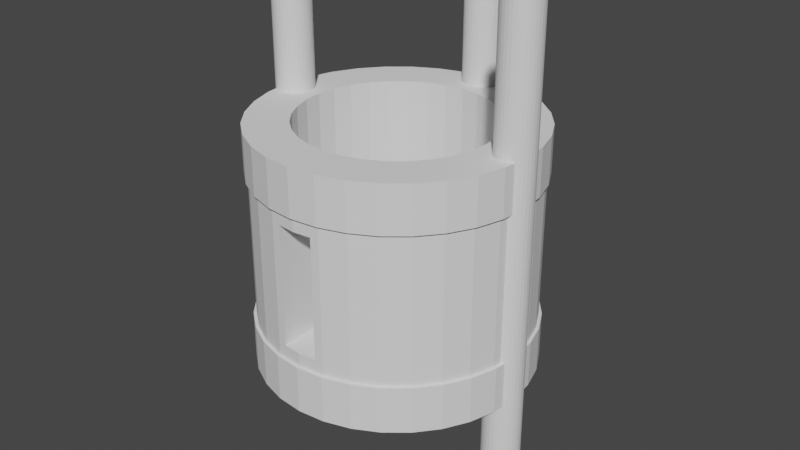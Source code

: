 # Source: AR9buttstockV2b.blend  (saved by Blender 4.0.36; exported with 4.5.12 LTS)
import bpy
from mathutils import Matrix  # noqa: F401  (used for matrix-valued properties, if any)

bpy.ops.wm.read_factory_settings(use_empty=True)
scene = bpy.context.scene
scene.name = 'Scene'

# ---- collections
col_collection = bpy.data.collections.new('Collection'); scene.collection.children.link(col_collection)

# ---- world
world_world = bpy.data.worlds.new('World'); scene.world = world_world
world_world.use_nodes = True; world_world.node_tree.nodes.clear()
_N = world_world.node_tree.nodes; _L = world_world.node_tree.links
n0 = _N.new('ShaderNodeOutputWorld'); n0.name = 'World Output'; n0.location = (300, 300)
n1 = _N.new('ShaderNodeBackground'); n1.name = 'Background'; n1.location = (10, 300)
n1.inputs[0].default_value = (0.05088, 0.05088, 0.05088, 1.0)
_L.new(n1.outputs[0], n0.inputs[0])
n0.is_active_output = True
world_world.color = (0.05088, 0.05088, 0.05088)
world_world.use_sun_shadow = False
world_world.sun_shadow_jitter_overblur = 0.0

# ---- meshes
me_cylinder_012 = bpy.data.meshes.new('Cylinder.012')
me_cylinder_012.from_pydata([(0.0, 1.0, -1.0), (0.0, 1.0, 1.0), (0.1951, 0.9808, -1.0), (0.1951, 0.9808, 1.0), (0.3827, 0.9239, -1.0), (0.3827, 0.9239, 1.0), (0.5556, 0.8315, -1.0), (0.5556, 0.8315, 1.0), (0.7071, 0.7071, -1.0), (0.7071, 0.7071, 1.0), (0.8315, 0.5556, -1.0), (0.8315, 0.5556, 1.0), (0.9239, 0.3827, -1.0), (0.9239, 0.3827, 1.0), (0.9808, 0.1951, -1.0), (0.9808, 0.1951, 1.0), (1.0, 0.0, -1.0), (1.0, 0.0, 1.0), (0.9808, -0.1951, -1.0), (0.9808, -0.1951, 1.0), (0.9239, -0.3827, -1.0), (0.9239, -0.3827, 1.0), (0.8315, -0.5556, -1.0), (0.8315, -0.5556, 1.0), (0.7071, -0.7071, -1.0), (0.7071, -0.7071, 1.0), (0.5556, -0.8315, -1.0), (0.5556, -0.8315, 1.0), (0.3827, -0.9239, -1.0), (0.3827, -0.9239, 1.0), (0.1951, -0.9808, -1.0), (0.1951, -0.9808, 1.0), (0.0, -1.0, -1.0), (0.0, -1.0, 1.0), (-0.1951, -0.9808, -1.0), (-0.1951, -0.9808, 1.0), (-0.3827, -0.9239, -1.0), (-0.3827, -0.9239, 1.0), (-0.5556, -0.8315, -1.0), (-0.5556, -0.8315, 1.0), (-0.7071, -0.7071, -1.0), (-0.7071, -0.7071, 1.0), (-0.8315, -0.5556, -1.0), (-0.8315, -0.5556, 1.0), (-0.9239, -0.3827, -1.0), (-0.9239, -0.3827, 1.0), (-0.9808, -0.1951, -1.0), (-0.9808, -0.1951, 1.0), (-1.0, 0.0, -1.0), (-1.0, 0.0, 1.0), (-0.9808, 0.1951, -1.0), (-0.9808, 0.1951, 1.0), (-0.9239, 0.3827, -1.0), (-0.9239, 0.3827, 1.0), (-0.8315, 0.5556, -1.0), (-0.8315, 0.5556, 1.0), (-0.7071, 0.7071, -1.0), (-0.7071, 0.7071, 1.0), (-0.5556, 0.8315, -1.0), (-0.5556, 0.8315, 1.0), (-0.3827, 0.9239, -1.0), (-0.3827, 0.9239, 1.0), (-0.1951, 0.9808, -1.0), (-0.1951, 0.9808, 1.0)], [], [(0, 1, 3, 2), (2, 3, 5, 4), (4, 5, 7, 6), (6, 7, 9, 8), (8, 9, 11, 10), (10, 11, 13, 12), (12, 13, 15, 14), (14, 15, 17, 16), (16, 17, 19, 18), (18, 19, 21, 20), (20, 21, 23, 22), (22, 23, 25, 24), (24, 25, 27, 26), (26, 27, 29, 28), (28, 29, 31, 30), (30, 31, 33, 32), (32, 33, 35, 34), (34, 35, 37, 36), (36, 37, 39, 38), (38, 39, 41, 40), (40, 41, 43, 42), (42, 43, 45, 44), (44, 45, 47, 46), (46, 47, 49, 48), (48, 49, 51, 50), (50, 51, 53, 52), (52, 53, 55, 54), (54, 55, 57, 56), (56, 57, 59, 58), (58, 59, 61, 60), (3, 1, 63, 61, 59, 57, 55, 53, 51, 49, 47, 45, 43, 41, 39, 37, 35, 33, 31, 29, 27, 25, 23, 21, 19, 17, 15, 13, 11, 9, 7, 5), (60, 61, 63, 62), (62, 63, 1, 0), (0, 2, 4, 6, 8, 10, 12, 14, 16, 18, 20, 22, 24, 26, 28, 30, 32, 34, 36, 38, 40, 42, 44, 46, 48, 50, 52, 54, 56, 58, 60, 62)])
_uv = me_cylinder_012.uv_layers.new(name='UVMap')
_uv.uv.foreach_set('vector', [1.0, 0.5, 1.0, 1.0, 0.9688, 1.0, 0.9688, 0.5, 0.9688, 0.5, 0.9688, 1.0, 0.9375, 1.0, 0.9375, 0.5, 0.9375, 0.5, 0.9375, 1.0, 0.9062, 1.0, 0.9062, 0.5, 0.9062, 0.5, 0.9062, 1.0, 0.875, 1.0, 0.875, 0.5, 0.875, 0.5, 0.875, 1.0, 0.8438, 1.0, 0.8438, 0.5, 0.8438, 0.5, 0.8438, 1.0, 0.8125, 1.0, 0.8125, 0.5, 0.8125, 0.5, 0.8125, 1.0, 0.7812, 1.0, 0.7812, 0.5, 0.7812, 0.5, 0.7812, 1.0, 0.75, 1.0, 0.75, 0.5, 0.75, 0.5, 0.75, 1.0, 0.7188, 1.0, 0.7188, 0.5, 0.7188, 0.5, 0.7188, 1.0, 0.6875, 1.0, 0.6875, 0.5, 0.6875, 0.5, 0.6875, 1.0, 0.6562, 1.0, 0.6562, 0.5, 0.6562, 0.5, 0.6562, 1.0, 0.625, 1.0, 0.625, 0.5, 0.625, 0.5, 0.625, 1.0, 0.5938, 1.0, 0.5938, 0.5, 0.5938, 0.5, 0.5938, 1.0, 0.5625, 1.0, 0.5625, 0.5, 0.5625, 0.5, 0.5625, 1.0, 0.5312, 1.0, 0.5312, 0.5, 0.5312, 0.5, 0.5312, 1.0, 0.5, 1.0, 0.5, 0.5, 0.5, 0.5, 0.5, 1.0, 0.4688, 1.0, 0.4688, 0.5, 0.4688, 0.5, 0.4688, 1.0, 0.4375, 1.0, 0.4375, 0.5, 0.4375, 0.5, 0.4375, 1.0, 0.4062, 1.0, 0.4062, 0.5, 0.4062, 0.5, 0.4062, 1.0, 0.375, 1.0, 0.375, 0.5, 0.375, 0.5, 0.375, 1.0, 0.3438, 1.0, 0.3438, 0.5, 0.3438, 0.5, 0.3438, 1.0, 0.3125, 1.0, 0.3125, 0.5, 0.3125, 0.5, 0.3125, 1.0, 0.2812, 1.0, 0.2812, 0.5, 0.2812, 0.5, 0.2812, 1.0, 0.25, 1.0, 0.25, 0.5, 0.25, 0.5, 0.25, 1.0, 0.2188, 1.0, 0.2188, 0.5, 0.2188, 0.5, 0.2188, 1.0, 0.1875, 1.0, 0.1875, 0.5, 0.1875, 0.5, 0.1875, 1.0, 0.1562, 1.0, 0.1562, 0.5, 0.1562, 0.5, 0.1562, 1.0, 0.125, 1.0, 0.125, 0.5, 0.125, 0.5, 0.125, 1.0, 0.09375, 1.0, 0.09375, 0.5, 0.09375, 0.5, 0.09375, 1.0, 0.0625, 1.0, 0.0625, 0.5, 0.2968, 0.4854, 0.25, 0.49, 0.2032, 0.4854, 0.1582, 0.4717, 0.1167, 0.4496, 0.08029, 0.4197, 0.05045, 0.3833, 0.02827, 0.3418, 0.01461, 0.2968, 0.01, 0.25, 0.01461, 0.2032, 0.02827, 0.1582, 0.05045, 0.1167, 0.08029, 0.08029, 0.1167, 0.05045, 0.1582, 0.02827, 0.2032, 0.01461, 0.25, 0.01, 0.2968, 0.01461, 0.3418, 0.02827, 0.3833, 0.05045, 0.4197, 0.08029, 0.4496, 0.1167, 0.4717, 0.1582, 0.4854, 0.2032, 0.49, 0.25, 0.4854, 0.2968, 0.4717, 0.3418, 0.4496, 0.3833, 0.4197, 0.4197, 0.3833, 0.4496, 0.3418, 0.4717, 0.0625, 0.5, 0.0625, 1.0, 0.03125, 1.0, 0.03125, 0.5, 0.03125, 0.5, 0.03125, 1.0, 0.0, 1.0, 0.0, 0.5, 0.75, 0.49, 0.7968, 0.4854, 0.8418, 0.4717, 0.8833, 0.4496, 0.9197, 0.4197, 0.9496, 0.3833, 0.9717, 0.3418, 0.9854, 0.2968, 0.99, 0.25, 0.9854, 0.2032, 0.9717, 0.1582, 0.9496, 0.1167, 0.9197, 0.08029, 0.8833, 0.05045, 0.8418, 0.02827, 0.7968, 0.01461, 0.75, 0.01, 0.7032, 0.01461, 0.6582, 0.02827, 0.6167, 0.05045, 0.5803, 0.08029, 0.5504, 0.1167, 0.5283, 0.1582, 0.5146, 0.2032, 0.51, 0.25, 0.5146, 0.2968, 0.5283, 0.3418, 0.5504, 0.3833, 0.5803, 0.4197, 0.6167, 0.4496, 0.6582, 0.4717, 0.7032, 0.4854])
me_cylinder_012.update()
me_cylinder_013 = bpy.data.meshes.new('Cylinder.013')
me_cylinder_013.from_pydata([(0.0, 1.0, -1.0), (0.0, 1.0, 1.0), (0.1951, 0.9808, -1.0), (0.1951, 0.9808, 1.0), (0.3827, 0.9239, -1.0), (0.3827, 0.9239, 1.0), (0.5556, 0.8315, -1.0), (0.5556, 0.8315, 1.0), (0.7071, 0.7071, -1.0), (0.7071, 0.7071, 1.0), (0.8315, 0.5556, -1.0), (0.8315, 0.5556, 1.0), (0.9239, 0.3827, -1.0), (0.9239, 0.3827, 1.0), (0.9808, 0.1951, -1.0), (0.9808, 0.1951, 1.0), (1.0, 0.0, -1.0), (1.0, 0.0, 1.0), (0.9808, -0.1951, -1.0), (0.9808, -0.1951, 1.0), (0.9239, -0.3827, -1.0), (0.9239, -0.3827, 1.0), (0.8315, -0.5556, -1.0), (0.8315, -0.5556, 1.0), (0.7071, -0.7071, -1.0), (0.7071, -0.7071, 1.0), (0.5556, -0.8315, -1.0), (0.5556, -0.8315, 1.0), (0.3827, -0.9239, -1.0), (0.3827, -0.9239, 1.0), (0.1951, -0.9808, -1.0), (0.1951, -0.9808, 1.0), (0.0, -1.0, -1.0), (0.0, -1.0, 1.0), (-0.1951, -0.9808, -1.0), (-0.1951, -0.9808, 1.0), (-0.3827, -0.9239, -1.0), (-0.3827, -0.9239, 1.0), (-0.5556, -0.8315, -1.0), (-0.5556, -0.8315, 1.0), (-0.7071, -0.7071, -1.0), (-0.7071, -0.7071, 1.0), (-0.8315, -0.5556, -1.0), (-0.8315, -0.5556, 1.0), (-0.9239, -0.3827, -1.0), (-0.9239, -0.3827, 1.0), (-0.9808, -0.1951, -1.0), (-0.9808, -0.1951, 1.0), (-1.0, 0.0, -1.0), (-1.0, 0.0, 1.0), (-0.9808, 0.1951, -1.0), (-0.9808, 0.1951, 1.0), (-0.9239, 0.3827, -1.0), (-0.9239, 0.3827, 1.0), (-0.8315, 0.5556, -1.0), (-0.8315, 0.5556, 1.0), (-0.7071, 0.7071, -1.0), (-0.7071, 0.7071, 1.0), (-0.5556, 0.8315, -1.0), (-0.5556, 0.8315, 1.0), (-0.3827, 0.9239, -1.0), (-0.3827, 0.9239, 1.0), (-0.1951, 0.9808, -1.0), (-0.1951, 0.9808, 1.0)], [], [(0, 1, 3, 2), (2, 3, 5, 4), (4, 5, 7, 6), (6, 7, 9, 8), (8, 9, 11, 10), (10, 11, 13, 12), (12, 13, 15, 14), (14, 15, 17, 16), (16, 17, 19, 18), (18, 19, 21, 20), (20, 21, 23, 22), (22, 23, 25, 24), (24, 25, 27, 26), (26, 27, 29, 28), (28, 29, 31, 30), (30, 31, 33, 32), (32, 33, 35, 34), (34, 35, 37, 36), (36, 37, 39, 38), (38, 39, 41, 40), (40, 41, 43, 42), (42, 43, 45, 44), (44, 45, 47, 46), (46, 47, 49, 48), (48, 49, 51, 50), (50, 51, 53, 52), (52, 53, 55, 54), (54, 55, 57, 56), (56, 57, 59, 58), (58, 59, 61, 60), (3, 1, 63, 61, 59, 57, 55, 53, 51, 49, 47, 45, 43, 41, 39, 37, 35, 33, 31, 29, 27, 25, 23, 21, 19, 17, 15, 13, 11, 9, 7, 5), (60, 61, 63, 62), (62, 63, 1, 0), (0, 2, 4, 6, 8, 10, 12, 14, 16, 18, 20, 22, 24, 26, 28, 30, 32, 34, 36, 38, 40, 42, 44, 46, 48, 50, 52, 54, 56, 58, 60, 62)])
_uv = me_cylinder_013.uv_layers.new(name='UVMap')
_uv.uv.foreach_set('vector', [1.0, 0.5, 1.0, 1.0, 0.9688, 1.0, 0.9688, 0.5, 0.9688, 0.5, 0.9688, 1.0, 0.9375, 1.0, 0.9375, 0.5, 0.9375, 0.5, 0.9375, 1.0, 0.9062, 1.0, 0.9062, 0.5, 0.9062, 0.5, 0.9062, 1.0, 0.875, 1.0, 0.875, 0.5, 0.875, 0.5, 0.875, 1.0, 0.8438, 1.0, 0.8438, 0.5, 0.8438, 0.5, 0.8438, 1.0, 0.8125, 1.0, 0.8125, 0.5, 0.8125, 0.5, 0.8125, 1.0, 0.7812, 1.0, 0.7812, 0.5, 0.7812, 0.5, 0.7812, 1.0, 0.75, 1.0, 0.75, 0.5, 0.75, 0.5, 0.75, 1.0, 0.7188, 1.0, 0.7188, 0.5, 0.7188, 0.5, 0.7188, 1.0, 0.6875, 1.0, 0.6875, 0.5, 0.6875, 0.5, 0.6875, 1.0, 0.6562, 1.0, 0.6562, 0.5, 0.6562, 0.5, 0.6562, 1.0, 0.625, 1.0, 0.625, 0.5, 0.625, 0.5, 0.625, 1.0, 0.5938, 1.0, 0.5938, 0.5, 0.5938, 0.5, 0.5938, 1.0, 0.5625, 1.0, 0.5625, 0.5, 0.5625, 0.5, 0.5625, 1.0, 0.5312, 1.0, 0.5312, 0.5, 0.5312, 0.5, 0.5312, 1.0, 0.5, 1.0, 0.5, 0.5, 0.5, 0.5, 0.5, 1.0, 0.4688, 1.0, 0.4688, 0.5, 0.4688, 0.5, 0.4688, 1.0, 0.4375, 1.0, 0.4375, 0.5, 0.4375, 0.5, 0.4375, 1.0, 0.4062, 1.0, 0.4062, 0.5, 0.4062, 0.5, 0.4062, 1.0, 0.375, 1.0, 0.375, 0.5, 0.375, 0.5, 0.375, 1.0, 0.3438, 1.0, 0.3438, 0.5, 0.3438, 0.5, 0.3438, 1.0, 0.3125, 1.0, 0.3125, 0.5, 0.3125, 0.5, 0.3125, 1.0, 0.2812, 1.0, 0.2812, 0.5, 0.2812, 0.5, 0.2812, 1.0, 0.25, 1.0, 0.25, 0.5, 0.25, 0.5, 0.25, 1.0, 0.2188, 1.0, 0.2188, 0.5, 0.2188, 0.5, 0.2188, 1.0, 0.1875, 1.0, 0.1875, 0.5, 0.1875, 0.5, 0.1875, 1.0, 0.1562, 1.0, 0.1562, 0.5, 0.1562, 0.5, 0.1562, 1.0, 0.125, 1.0, 0.125, 0.5, 0.125, 0.5, 0.125, 1.0, 0.09375, 1.0, 0.09375, 0.5, 0.09375, 0.5, 0.09375, 1.0, 0.0625, 1.0, 0.0625, 0.5, 0.2968, 0.4854, 0.25, 0.49, 0.2032, 0.4854, 0.1582, 0.4717, 0.1167, 0.4496, 0.08029, 0.4197, 0.05045, 0.3833, 0.02827, 0.3418, 0.01461, 0.2968, 0.01, 0.25, 0.01461, 0.2032, 0.02827, 0.1582, 0.05045, 0.1167, 0.08029, 0.08029, 0.1167, 0.05045, 0.1582, 0.02827, 0.2032, 0.01461, 0.25, 0.01, 0.2968, 0.01461, 0.3418, 0.02827, 0.3833, 0.05045, 0.4197, 0.08029, 0.4496, 0.1167, 0.4717, 0.1582, 0.4854, 0.2032, 0.49, 0.25, 0.4854, 0.2968, 0.4717, 0.3418, 0.4496, 0.3833, 0.4197, 0.4197, 0.3833, 0.4496, 0.3418, 0.4717, 0.0625, 0.5, 0.0625, 1.0, 0.03125, 1.0, 0.03125, 0.5, 0.03125, 0.5, 0.03125, 1.0, 0.0, 1.0, 0.0, 0.5, 0.75, 0.49, 0.7968, 0.4854, 0.8418, 0.4717, 0.8833, 0.4496, 0.9197, 0.4197, 0.9496, 0.3833, 0.9717, 0.3418, 0.9854, 0.2968, 0.99, 0.25, 0.9854, 0.2032, 0.9717, 0.1582, 0.9496, 0.1167, 0.9197, 0.08029, 0.8833, 0.05045, 0.8418, 0.02827, 0.7968, 0.01461, 0.75, 0.01, 0.7032, 0.01461, 0.6582, 0.02827, 0.6167, 0.05045, 0.5803, 0.08029, 0.5504, 0.1167, 0.5283, 0.1582, 0.5146, 0.2032, 0.51, 0.25, 0.5146, 0.2968, 0.5283, 0.3418, 0.5504, 0.3833, 0.5803, 0.4197, 0.6167, 0.4496, 0.6582, 0.4717, 0.7032, 0.4854])
me_cylinder_013.update()
me_cylinder_014 = bpy.data.meshes.new('Cylinder.014')
me_cylinder_014.from_pydata([(0.0, 1.0, -1.0), (0.0, 1.0, 1.0), (0.1951, 0.9808, -1.0), (0.1951, 0.9808, 1.0), (0.3827, 0.9239, -1.0), (0.3827, 0.9239, 1.0), (0.5556, 0.8315, -1.0), (0.5556, 0.8315, 1.0), (0.7071, 0.7071, -1.0), (0.7071, 0.7071, 1.0), (0.8315, 0.5556, -1.0), (0.8315, 0.5556, 1.0), (0.9239, 0.3827, -1.0), (0.9239, 0.3827, 1.0), (0.9808, 0.1951, -1.0), (0.9808, 0.1951, 1.0), (1.0, 0.0, -1.0), (1.0, 0.0, 1.0), (0.9808, -0.1951, -1.0), (0.9808, -0.1951, 1.0), (0.9239, -0.3827, -1.0), (0.9239, -0.3827, 1.0), (0.8315, -0.5556, -1.0), (0.8315, -0.5556, 1.0), (0.7071, -0.7071, -1.0), (0.7071, -0.7071, 1.0), (0.5556, -0.8315, -1.0), (0.5556, -0.8315, 1.0), (0.3827, -0.9239, -1.0), (0.3827, -0.9239, 1.0), (0.1951, -0.9808, -1.0), (0.1951, -0.9808, 1.0), (0.0, -1.0, -1.0), (0.0, -1.0, 1.0), (-0.1951, -0.9808, -1.0), (-0.1951, -0.9808, 1.0), (-0.3827, -0.9239, -1.0), (-0.3827, -0.9239, 1.0), (-0.5556, -0.8315, -1.0), (-0.5556, -0.8315, 1.0), (-0.7071, -0.7071, -1.0), (-0.7071, -0.7071, 1.0), (-0.8315, -0.5556, -1.0), (-0.8315, -0.5556, 1.0), (-0.9239, -0.3827, -1.0), (-0.9239, -0.3827, 1.0), (-0.9808, -0.1951, -1.0), (-0.9808, -0.1951, 1.0), (-1.0, 0.0, -1.0), (-1.0, 0.0, 1.0), (-0.9808, 0.1951, -1.0), (-0.9808, 0.1951, 1.0), (-0.9239, 0.3827, -1.0), (-0.9239, 0.3827, 1.0), (-0.8315, 0.5556, -1.0), (-0.8315, 0.5556, 1.0), (-0.7071, 0.7071, -1.0), (-0.7071, 0.7071, 1.0), (-0.5556, 0.8315, -1.0), (-0.5556, 0.8315, 1.0), (-0.3827, 0.9239, -1.0), (-0.3827, 0.9239, 1.0), (-0.1951, 0.9808, -1.0), (-0.1951, 0.9808, 1.0)], [], [(0, 1, 3, 2), (2, 3, 5, 4), (4, 5, 7, 6), (6, 7, 9, 8), (8, 9, 11, 10), (10, 11, 13, 12), (12, 13, 15, 14), (14, 15, 17, 16), (16, 17, 19, 18), (18, 19, 21, 20), (20, 21, 23, 22), (22, 23, 25, 24), (24, 25, 27, 26), (26, 27, 29, 28), (28, 29, 31, 30), (30, 31, 33, 32), (32, 33, 35, 34), (34, 35, 37, 36), (36, 37, 39, 38), (38, 39, 41, 40), (40, 41, 43, 42), (42, 43, 45, 44), (44, 45, 47, 46), (46, 47, 49, 48), (48, 49, 51, 50), (50, 51, 53, 52), (52, 53, 55, 54), (54, 55, 57, 56), (56, 57, 59, 58), (58, 59, 61, 60), (3, 1, 63, 61, 59, 57, 55, 53, 51, 49, 47, 45, 43, 41, 39, 37, 35, 33, 31, 29, 27, 25, 23, 21, 19, 17, 15, 13, 11, 9, 7, 5), (60, 61, 63, 62), (62, 63, 1, 0), (0, 2, 4, 6, 8, 10, 12, 14, 16, 18, 20, 22, 24, 26, 28, 30, 32, 34, 36, 38, 40, 42, 44, 46, 48, 50, 52, 54, 56, 58, 60, 62)])
_uv = me_cylinder_014.uv_layers.new(name='UVMap')
_uv.uv.foreach_set('vector', [1.0, 0.5, 1.0, 1.0, 0.9688, 1.0, 0.9688, 0.5, 0.9688, 0.5, 0.9688, 1.0, 0.9375, 1.0, 0.9375, 0.5, 0.9375, 0.5, 0.9375, 1.0, 0.9062, 1.0, 0.9062, 0.5, 0.9062, 0.5, 0.9062, 1.0, 0.875, 1.0, 0.875, 0.5, 0.875, 0.5, 0.875, 1.0, 0.8438, 1.0, 0.8438, 0.5, 0.8438, 0.5, 0.8438, 1.0, 0.8125, 1.0, 0.8125, 0.5, 0.8125, 0.5, 0.8125, 1.0, 0.7812, 1.0, 0.7812, 0.5, 0.7812, 0.5, 0.7812, 1.0, 0.75, 1.0, 0.75, 0.5, 0.75, 0.5, 0.75, 1.0, 0.7188, 1.0, 0.7188, 0.5, 0.7188, 0.5, 0.7188, 1.0, 0.6875, 1.0, 0.6875, 0.5, 0.6875, 0.5, 0.6875, 1.0, 0.6562, 1.0, 0.6562, 0.5, 0.6562, 0.5, 0.6562, 1.0, 0.625, 1.0, 0.625, 0.5, 0.625, 0.5, 0.625, 1.0, 0.5938, 1.0, 0.5938, 0.5, 0.5938, 0.5, 0.5938, 1.0, 0.5625, 1.0, 0.5625, 0.5, 0.5625, 0.5, 0.5625, 1.0, 0.5312, 1.0, 0.5312, 0.5, 0.5312, 0.5, 0.5312, 1.0, 0.5, 1.0, 0.5, 0.5, 0.5, 0.5, 0.5, 1.0, 0.4688, 1.0, 0.4688, 0.5, 0.4688, 0.5, 0.4688, 1.0, 0.4375, 1.0, 0.4375, 0.5, 0.4375, 0.5, 0.4375, 1.0, 0.4062, 1.0, 0.4062, 0.5, 0.4062, 0.5, 0.4062, 1.0, 0.375, 1.0, 0.375, 0.5, 0.375, 0.5, 0.375, 1.0, 0.3438, 1.0, 0.3438, 0.5, 0.3438, 0.5, 0.3438, 1.0, 0.3125, 1.0, 0.3125, 0.5, 0.3125, 0.5, 0.3125, 1.0, 0.2812, 1.0, 0.2812, 0.5, 0.2812, 0.5, 0.2812, 1.0, 0.25, 1.0, 0.25, 0.5, 0.25, 0.5, 0.25, 1.0, 0.2188, 1.0, 0.2188, 0.5, 0.2188, 0.5, 0.2188, 1.0, 0.1875, 1.0, 0.1875, 0.5, 0.1875, 0.5, 0.1875, 1.0, 0.1562, 1.0, 0.1562, 0.5, 0.1562, 0.5, 0.1562, 1.0, 0.125, 1.0, 0.125, 0.5, 0.125, 0.5, 0.125, 1.0, 0.09375, 1.0, 0.09375, 0.5, 0.09375, 0.5, 0.09375, 1.0, 0.0625, 1.0, 0.0625, 0.5, 0.2968, 0.4854, 0.25, 0.49, 0.2032, 0.4854, 0.1582, 0.4717, 0.1167, 0.4496, 0.08029, 0.4197, 0.05045, 0.3833, 0.02827, 0.3418, 0.01461, 0.2968, 0.01, 0.25, 0.01461, 0.2032, 0.02827, 0.1582, 0.05045, 0.1167, 0.08029, 0.08029, 0.1167, 0.05045, 0.1582, 0.02827, 0.2032, 0.01461, 0.25, 0.01, 0.2968, 0.01461, 0.3418, 0.02827, 0.3833, 0.05045, 0.4197, 0.08029, 0.4496, 0.1167, 0.4717, 0.1582, 0.4854, 0.2032, 0.49, 0.25, 0.4854, 0.2968, 0.4717, 0.3418, 0.4496, 0.3833, 0.4197, 0.4197, 0.3833, 0.4496, 0.3418, 0.4717, 0.0625, 0.5, 0.0625, 1.0, 0.03125, 1.0, 0.03125, 0.5, 0.03125, 0.5, 0.03125, 1.0, 0.0, 1.0, 0.0, 0.5, 0.75, 0.49, 0.7968, 0.4854, 0.8418, 0.4717, 0.8833, 0.4496, 0.9197, 0.4197, 0.9496, 0.3833, 0.9717, 0.3418, 0.9854, 0.2968, 0.99, 0.25, 0.9854, 0.2032, 0.9717, 0.1582, 0.9496, 0.1167, 0.9197, 0.08029, 0.8833, 0.05045, 0.8418, 0.02827, 0.7968, 0.01461, 0.75, 0.01, 0.7032, 0.01461, 0.6582, 0.02827, 0.6167, 0.05045, 0.5803, 0.08029, 0.5504, 0.1167, 0.5283, 0.1582, 0.5146, 0.2032, 0.51, 0.25, 0.5146, 0.2968, 0.5283, 0.3418, 0.5504, 0.3833, 0.5803, 0.4197, 0.6167, 0.4496, 0.6582, 0.4717, 0.7032, 0.4854])
me_cylinder_014.update()
me_cylinder_015 = bpy.data.meshes.new('Cylinder.015')
me_cylinder_015.from_pydata([(0.0, 0.6913, -0.9), (0.1951, 0.9808, -1.0), (0.1349, 0.678, -0.9), (0.1951, 0.9808, 1.0), (0.2646, 0.6387, -0.9), (0.3827, 0.9239, -1.0), (0.3827, 0.9239, 1.0), (0.3841, 0.5748, -0.9), (0.5556, 0.8315, -1.0), (0.5556, 0.8315, 1.0), (0.4888, 0.4888, -0.9), (0.7071, 0.7071, -1.0), (0.7071, 0.7071, 1.0), (0.5748, 0.3841, -0.9), (0.8315, 0.5556, -1.0), (0.8315, 0.5556, 1.0), (0.6387, 0.2646, -0.9), (0.9239, 0.3827, -1.0), (0.9239, 0.3827, 1.0), (0.9808, 0.1951, -1.0), (0.678, 0.1349, -0.9), (0.9808, 0.1951, 1.0), (0.6913, 0.0, -0.9), (0.678, -0.1349, -0.9), (0.9808, -0.1951, -1.0), (0.9808, -0.1951, 1.0), (0.9239, -0.3827, -1.0), (0.6387, -0.2646, -0.9), (0.9239, -0.3827, 1.0), (0.5748, -0.3841, -0.9), (0.8315, -0.5556, -1.0), (0.8315, -0.5556, 1.0), (0.4888, -0.4888, -0.9), (0.7071, -0.7071, -1.0), (0.7071, -0.7071, 1.0), (0.3841, -0.5748, -0.9), (0.5556, -0.8315, -1.0), (0.5556, -0.8315, 1.0), (0.3827, -0.9239, -1.0), (0.2646, -0.6387, -0.9), (0.3827, -0.9239, 1.0), (0.1349, -0.678, -0.9), (0.1951, -0.9808, -1.0), (0.1951, -0.9808, 1.0), (0.0, -1.0, -1.0), (0.0, -0.6913, -0.9), (0.0, -1.0, 1.0), (-0.1951, -0.9808, -1.0), (-0.1349, -0.678, -0.9), (-0.1951, -0.9808, 1.0), (-0.3827, -0.9239, -1.0), (-0.2646, -0.6387, -0.9), (-0.3827, -0.9239, 1.0), (-0.3841, -0.5748, -0.9), (-0.5556, -0.8315, -1.0), (-0.5556, -0.8315, 1.0), (-0.4888, -0.4888, -0.9), (-0.7071, -0.7071, -1.0), (-0.7071, -0.7071, 1.0), (-0.8315, -0.5556, -1.0), (-0.5748, -0.3841, -0.9), (-0.8315, -0.5556, 1.0), (-0.6387, -0.2646, -0.9), (-0.9239, -0.3827, -1.0), (-0.9239, -0.3827, 1.0), (-0.9808, -0.1951, -1.0), (-0.678, -0.1349, -0.9), (-0.9808, -0.1951, 1.0), (-0.6913, 0.0, -0.9), (-0.9808, 0.1951, -1.0), (-0.678, 0.1349, -0.9), (-0.9808, 0.1951, 1.0), (-0.6387, 0.2646, -0.9), (-0.9239, 0.3827, -1.0), (-0.9239, 0.3827, 1.0), (-0.8315, 0.5556, -1.0), (-0.5748, 0.3841, -0.9), (-0.8315, 0.5556, 1.0), (-0.4888, 0.4888, -0.9), (-0.7071, 0.7071, -1.0), (-0.7071, 0.7071, 1.0), (-0.3841, 0.5748, -0.9), (-0.5556, 0.8315, -1.0), (-0.5556, 0.8315, 1.0), (-0.2646, 0.6387, -0.9), (-0.3827, 0.9239, -1.0), (-0.3827, 0.9239, 1.0), (-0.1951, 0.9808, -1.0), (-0.1349, 0.678, -0.9), (-0.1951, 0.9808, 1.0), (-0.8134, 0.5435, 0.6125), (-0.5435, 0.8134, 0.6125), (-0.6917, 0.6917, 0.6125), (-0.1908, 0.9595, 0.6125), (-0.3744, 0.9038, 0.6125), (0.1908, 0.9595, 0.6125), (-0.9595, 0.1908, 0.6125), (-0.9595, -0.1908, 0.6125), (-0.8134, -0.5435, 0.6125), (-0.5435, -0.8134, 0.6125), (-0.6917, -0.6917, 0.6125), (-0.9038, -0.3744, 0.6125), (-0.1908, -0.9595, 0.6125), (0.1908, -0.9595, 0.6125), (0.0, -0.9783, 0.6125), (0.6917, -0.6917, 0.6125), (0.5435, -0.8134, 0.6125), (0.8134, -0.5435, 0.6125), (0.3744, -0.9038, 0.6125), (0.5435, 0.8134, 0.6125), (0.8134, 0.5435, 0.6125), (0.6917, 0.6917, 0.6125), (0.9595, -0.1908, 0.6125), (0.9595, 0.1908, 0.6125), (0.9038, 0.3744, 0.6125), (-0.9038, 0.3744, 0.6125), (-0.3744, -0.9038, 0.6125), (0.9038, -0.3744, 0.6125), (0.3744, 0.9038, 0.6125), (0.3744, 0.9038, -0.6125), (0.1908, 0.9595, -0.6125), (0.6917, 0.6917, -0.6125), (0.8134, 0.5435, -0.6125), (0.9038, 0.3744, -0.6125), (0.5435, 0.8134, -0.6125), (0.3744, -0.9038, -0.6125), (0.6917, -0.6917, -0.6125), (0.5435, -0.8134, -0.6125), (0.9038, -0.3744, -0.6125), (0.8134, -0.5435, -0.6125), (0.9595, -0.1908, -0.6125), (-0.9038, -0.3744, -0.6125), (-0.6917, -0.6917, -0.6125), (-0.8134, -0.5435, -0.6125), (-0.3744, -0.9038, -0.6125), (-0.5435, -0.8134, -0.6125), (0.0, -0.9783, -0.6125), (-0.1908, -0.9595, -0.6125), (-0.9038, 0.3744, -0.6125), (-0.9595, 0.1908, -0.6125), (-0.6917, 0.6917, -0.6125), (-0.3744, 0.9038, -0.6125), (-0.5435, 0.8134, -0.6125), (-0.8134, 0.5435, -0.6125), (0.9595, 0.1908, -0.6125), (0.1908, -0.9595, -0.6125), (-0.9595, -0.1908, -0.6125), (-0.1908, 0.9595, -0.6125), (0.1951, 0.9808, -0.6125), (0.1951, 0.9808, 0.6125), (0.3827, 0.9239, -0.6125), (0.3827, 0.9239, 0.6125), (0.5556, 0.8315, -0.6125), (0.5556, 0.8315, 0.6125), (0.7071, 0.7071, -0.6125), (0.7071, 0.7071, 0.6125), (0.8315, 0.5556, -0.6125), (0.8315, 0.5556, 0.6125), (0.9239, 0.3827, -0.6125), (0.9239, 0.3827, 0.6125), (0.9808, 0.1951, -0.6125), (0.9808, 0.1951, 0.6125), (0.9808, -0.1951, -0.6125), (0.9808, -0.1951, 0.6125), (0.9239, -0.3827, -0.6125), (0.9239, -0.3827, 0.6125), (0.8315, -0.5556, -0.6125), (0.8315, -0.5556, 0.6125), (0.7071, -0.7071, -0.6125), (0.7071, -0.7071, 0.6125), (0.5556, -0.8315, -0.6125), (0.5556, -0.8315, 0.6125), (0.3827, -0.9239, -0.6125), (0.3827, -0.9239, 0.6125), (0.1951, -0.9808, -0.6125), (0.1951, -0.9808, 0.6125), (0.0, -1.0, -0.6125), (0.0, -1.0, 0.6125), (-0.1951, -0.9808, -0.6125), (-0.1951, -0.9808, 0.6125), (-0.3827, -0.9239, -0.6125), (-0.3827, -0.9239, 0.6125), (-0.5556, -0.8315, -0.6125), (-0.5556, -0.8315, 0.6125), (-0.7071, -0.7071, -0.6125), (-0.7071, -0.7071, 0.6125), (-0.8315, -0.5556, -0.6125), (-0.8315, -0.5556, 0.6125), (-0.9239, -0.3827, -0.6125), (-0.9239, -0.3827, 0.6125), (-0.9808, -0.1951, -0.6125), (-0.9808, -0.1951, 0.6125), (-0.9808, 0.1951, -0.6125), (-0.9808, 0.1951, 0.6125), (-0.9239, 0.3827, -0.6125), (-0.9239, 0.3827, 0.6125), (-0.8315, 0.5556, -0.6125), (-0.8315, 0.5556, 0.6125), (-0.7071, 0.7071, -0.6125), (-0.7071, 0.7071, 0.6125), (-0.5556, 0.8315, -0.6125), (-0.5556, 0.8315, 0.6125), (-0.3827, 0.9239, -0.6125), (-0.3827, 0.9239, 0.6125), (-0.1951, 0.9808, -0.6125), (-0.1951, 0.9808, 0.6125), (-0.6913, 0.0, 1.0), (-0.6387, -0.2646, 1.0), (-0.678, -0.1349, 1.0), (-0.678, 0.1349, 1.0), (-0.5748, -0.3841, 1.0), (-0.5748, 0.3841, 1.0), (-0.4888, -0.4888, 1.0), (-0.6387, 0.2646, 1.0), (-0.2646, -0.6387, 1.0), (-0.3841, -0.5748, 1.0), (-0.3841, 0.5748, 1.0), (-0.1349, 0.678, 1.0), (0.0, -0.6913, 1.0), (-0.1349, -0.678, 1.0), (-0.2646, 0.6387, 1.0), (-0.4888, 0.4888, 1.0), (0.0, 0.6913, 1.0), (0.1349, -0.678, 1.0), (0.1349, 0.678, 1.0), (0.3841, -0.5748, 1.0), (0.2646, -0.6387, 1.0), (0.2646, 0.6387, 1.0), (0.3841, 0.5748, 1.0), (0.5748, 0.3841, 1.0), (0.5748, -0.3841, 1.0), (0.4888, 0.4888, 1.0), (0.6913, 0.0, 1.0), (0.678, 0.1349, 1.0), (0.6387, -0.2646, 1.0), (0.678, -0.1349, 1.0), (0.6387, 0.2646, 1.0), (0.4888, -0.4888, 1.0), (-0.08319, 0.2008, -1.0), (0.0, 0.2174, -1.0), (-0.04241, 0.2132, -1.0), (0.08319, 0.2008, -1.0), (0.1208, -0.1808, -1.0), (0.1208, 0.1808, -1.0), (0.04241, 0.2132, -1.0), (0.1808, -0.1208, -1.0), (0.1808, 0.1208, -1.0), (0.2174, 0.0, -1.0), (0.2132, -0.04241, -1.0), (0.2132, 0.04241, -1.0), (0.2008, 0.08319, -1.0), (0.1537, -0.1537, -1.0), (0.2008, -0.08319, -1.0), (0.1537, 0.1537, -1.0), (-0.2174, 0.0, -1.0), (-0.2132, -0.04241, -1.0), (-0.2132, 0.04241, -1.0), (-0.1808, -0.1208, -1.0), (-0.1808, 0.1208, -1.0), (-0.1537, -0.1537, -1.0), (-0.2008, -0.08319, -1.0), (-0.2008, 0.08319, -1.0), (-0.08319, -0.2008, -1.0), (-0.1208, -0.1808, -1.0), (-0.1208, 0.1808, -1.0), (0.0, -0.2174, -1.0), (0.08319, -0.2008, -1.0), (-0.04241, -0.2132, -1.0), (0.04241, -0.2132, -1.0), (-0.1537, 0.1537, -1.0), (-0.2174, 0.0, -0.9), (-0.2132, -0.04241, -0.9), (-0.2132, 0.04241, -0.9), (-0.1808, -0.1208, -0.9), (-0.1808, 0.1208, -0.9), (-0.1537, -0.1537, -0.9), (-0.2008, -0.08319, -0.9), (-0.2008, 0.08319, -0.9), (-0.1208, 0.1808, -0.9), (-0.04241, 0.2132, -0.9), (-0.08319, 0.2008, -0.9), (0.04241, 0.2132, -0.9), (0.1537, 0.1537, -0.9), (0.1208, 0.1808, -0.9), (0.08319, 0.2008, -0.9), (0.0, 0.2174, -0.9), (-0.1537, 0.1537, -0.9), (-0.1208, -0.1808, -0.9), (-0.04241, -0.2132, -0.9), (-0.08319, -0.2008, -0.9), (0.04241, -0.2132, -0.9), (0.1208, -0.1808, -0.9), (0.08319, -0.2008, -0.9), (0.0, -0.2174, -0.9), (0.1808, -0.1208, -0.9), (0.1808, 0.1208, -0.9), (0.2174, 0.0, -0.9), (0.2132, -0.04241, -0.9), (0.2132, 0.04241, -0.9), (0.2008, -0.08319, -0.9), (0.2008, 0.08319, -0.9), (0.1537, -0.1537, -0.9), (0.9888, 0.1141, 1.0), (0.9888, 0.1141, 0.6125), (0.9888, 0.1141, -1.0), (0.9888, 0.1141, -0.6125), (0.9888, -0.1141, 1.0), (0.9888, -0.1141, 0.6125), (0.9888, -0.1141, -1.0), (0.9888, -0.1141, -0.6125), (0.8162, 0.09684, 1.0), (0.7992, 0.07609, 1.0), (0.8863, 0.1343, 1.0), (0.8606, 0.1265, 1.0), (0.837, 0.1139, 1.0), (0.7761, 0.0, 1.0), (0.7787, 0.02672, 1.0), (0.913, 0.137, 1.0), (0.7865, 0.05241, 1.0), (0.9398, -0.1343, 1.0), (0.9655, -0.1265, 1.0), (0.8606, -0.1265, 1.0), (0.837, -0.1139, 1.0), (0.8162, -0.09684, 1.0), (0.913, -0.137, 1.0), (0.8863, -0.1343, 1.0), (0.9655, 0.1265, 1.0), (0.7865, -0.05241, 1.0), (0.7787, -0.02672, 1.0), (0.7992, -0.07609, 1.0), (0.9398, 0.1343, 1.0), (0.9398, 0.1343, -1.0), (0.9655, 0.1265, -1.0), (0.7787, -0.02672, -1.0), (0.7761, 0.0, -1.0), (0.7865, -0.05241, -1.0), (0.7787, 0.02672, -1.0), (0.7992, 0.07609, -1.0), (0.8162, -0.09684, -1.0), (0.8162, 0.09684, -1.0), (0.7992, -0.07609, -1.0), (0.7865, 0.05241, -1.0), (0.8606, -0.1265, -1.0), (0.8606, 0.1265, -1.0), (0.913, 0.137, -1.0), (0.9398, -0.1343, -1.0), (0.9655, -0.1265, -1.0), (0.913, -0.137, -1.0), (0.8863, -0.1343, -1.0), (0.8863, 0.1343, -1.0), (0.837, -0.1139, -1.0), (0.837, 0.1139, -1.0), (0.9658, -0.1263, 0.6125), (0.9658, 0.1263, 0.6125), (0.9658, -0.1263, -0.6125), (0.9658, 0.1263, -0.6125), (0.1141, 0.9888, 1.0), (0.1141, 0.9888, 0.6125), (0.1141, 0.9888, -1.0), (0.1141, 0.9888, -0.6125), (-0.1141, 0.9888, 1.0), (0.1343, 0.9398, 1.0), (0.1265, 0.9655, 1.0), (-0.1265, 0.9655, 1.0), (0.09684, 0.8162, 1.0), (0.1265, 0.8606, 1.0), (0.137, 0.913, 1.0), (0.1139, 0.837, 1.0), (0.1343, 0.8863, 1.0), (-0.1343, 0.9398, 1.0), (0.07609, 0.7992, 1.0), (0.05241, 0.7865, 1.0), (0.02672, 0.7787, 1.0), (-0.137, 0.913, 1.0), (-0.02672, 0.7787, 1.0), (0.0, 0.7761, 1.0), (-0.05241, 0.7865, 1.0), (-0.1265, 0.8606, 1.0), (-0.1343, 0.8863, 1.0), (-0.07609, 0.7992, 1.0), (-0.09684, 0.8162, 1.0), (-0.1139, 0.837, 1.0), (-0.1141, 0.9888, 0.6125), (-0.1141, 0.9888, -1.0), (-0.1141, 0.9888, -0.6125), (-0.1343, 0.9398, -1.0), (-0.1265, 0.9655, -1.0), (-0.1343, 0.8863, -1.0), (-0.137, 0.913, -1.0), (-0.1139, 0.837, -1.0), (-0.1265, 0.8606, -1.0), (-0.07609, 0.7992, -1.0), (-0.02672, 0.7787, -1.0), (0.0, 0.7761, -1.0), (-0.05241, 0.7865, -1.0), (-0.09684, 0.8162, -1.0), (0.07609, 0.7992, -1.0), (0.05241, 0.7865, -1.0), (0.1139, 0.837, -1.0), (0.09684, 0.8162, -1.0), (0.137, 0.913, -1.0), (0.1343, 0.9398, -1.0), (0.1265, 0.8606, -1.0), (0.1343, 0.8863, -1.0), (0.1265, 0.9655, -1.0), (0.02672, 0.7787, -1.0), (-0.1263, 0.9658, 0.6125), (0.1263, 0.9658, 0.6125), (-0.1263, 0.9658, -0.6125), (0.1263, 0.9658, -0.6125), (-0.9888, -0.1141, 1.0), (-0.9888, -0.1141, 0.6125), (-0.9888, -0.1141, -1.0), (-0.9888, -0.1141, -0.6125), (-0.9888, 0.1141, 1.0), (-0.9888, 0.1141, 0.6125), (-0.9888, 0.1141, -1.0), (-0.9888, 0.1141, -0.6125), (-0.9398, 0.1343, 1.0), (-0.9655, 0.1265, 1.0), (-0.9655, -0.1265, 1.0), (-0.913, 0.137, 1.0), (-0.837, 0.1139, 1.0), (-0.8606, 0.1265, 1.0), (-0.8162, 0.09684, 1.0), (-0.8863, 0.1343, 1.0), (-0.8863, -0.1343, 1.0), (-0.8606, -0.1265, 1.0), (-0.8162, -0.09684, 1.0), (-0.7992, -0.07609, 1.0), (-0.837, -0.1139, 1.0), (-0.9398, -0.1343, 1.0), (-0.7992, 0.07609, 1.0), (-0.913, -0.137, 1.0), (-0.7787, -0.02672, 1.0), (-0.7761, 0.0, 1.0), (-0.7865, -0.05241, 1.0), (-0.7787, 0.02672, 1.0), (-0.7865, 0.05241, 1.0), (-0.9398, 0.1343, -1.0), (-0.9655, 0.1265, -1.0), (-0.9655, -0.1265, -1.0), (-0.913, 0.137, -1.0), (-0.837, 0.1139, -1.0), (-0.8606, 0.1265, -1.0), (-0.8162, 0.09684, -1.0), (-0.8863, 0.1343, -1.0), (-0.9398, -0.1343, -1.0), (-0.913, -0.137, -1.0), (-0.8863, -0.1343, -1.0), (-0.8606, -0.1265, -1.0), (-0.8162, -0.09684, -1.0), (-0.837, -0.1139, -1.0), (-0.7865, 0.05241, -1.0), (-0.7761, 0.0, -1.0), (-0.7787, -0.02672, -1.0), (-0.7787, 0.02672, -1.0), (-0.7992, -0.07609, -1.0), (-0.7865, -0.05241, -1.0), (-0.7992, 0.07609, -1.0), (-0.9658, 0.1263, 0.6125), (-0.9658, -0.1263, 0.6125), (-0.9658, 0.1263, -0.6125), (-0.9658, -0.1263, -0.6125), (0.1304, -0.9654, -0.5), (0.0, -0.9783, -0.5), (0.0, -0.9783, 0.5), (0.1304, -0.9654, 0.5), (-0.1304, -0.9654, -0.5), (-0.1304, -0.9654, 0.5), (0.0, -0.6913, -0.5), (0.0, -0.6913, 0.5), (0.1304, -0.6785, 0.5), (0.1304, -0.6785, -0.5), (-0.1304, -0.6785, -0.5), (-0.1304, -0.6785, 0.5)], [], [(3, 149, 357, 356), (148, 1, 358, 359), (3, 6, 151, 149), (5, 1, 148, 150), (6, 9, 153, 151), (8, 5, 150, 152), (9, 12, 155, 153), (11, 8, 152, 154), (155, 12, 15, 157), (156, 14, 11, 154), (157, 15, 18, 159), (158, 17, 14, 156), (159, 18, 21, 161), (160, 19, 17, 158), (303, 161, 21, 302), (304, 19, 160, 305), (25, 163, 307, 306), (162, 24, 308, 309), (163, 25, 28, 165), (164, 26, 24, 162), (165, 28, 31, 167), (166, 30, 26, 164), (167, 31, 34, 169), (168, 33, 30, 166), (169, 34, 37, 171), (170, 36, 33, 168), (171, 37, 40, 173), (172, 38, 36, 170), (173, 40, 43, 175), (174, 42, 38, 172), (175, 43, 46, 177), (176, 44, 42, 174), (177, 46, 49, 179), (178, 47, 44, 176), (179, 49, 52, 181), (180, 50, 47, 178), (181, 52, 55, 183), (182, 54, 50, 180), (183, 55, 58, 185), (184, 57, 54, 182), (58, 61, 187, 185), (59, 57, 184, 186), (61, 64, 189, 187), (63, 59, 186, 188), (64, 67, 191, 189), (190, 65, 63, 188), (411, 191, 67, 410), (412, 65, 190, 413), (71, 193, 415, 414), (192, 69, 416, 417), (71, 74, 195, 193), (73, 69, 192, 194), (74, 77, 197, 195), (75, 73, 194, 196), (77, 80, 199, 197), (79, 75, 196, 198), (80, 83, 201, 199), (82, 79, 198, 200), (83, 86, 203, 201), (85, 82, 200, 202), (326, 302, 21, 233, 232, 235, 234, 230, 237, 225, 226, 223, 43, 40, 37, 34, 31, 28, 25, 306, 320, 319, 324, 325, 321, 322, 323, 329, 327, 328, 315, 316, 318, 311, 310, 314, 313, 312, 317, 330), (420, 410, 67, 64, 61, 58, 55, 52, 49, 46, 43, 223, 218, 219, 214, 215, 212, 210, 207, 208, 206, 209, 213, 211, 221, 216, 220, 217, 222, 224, 227, 228, 231, 229, 236, 233, 21, 18, 15, 12, 9, 6, 3, 356, 362, 361, 366, 368, 365, 367, 364, 370, 371, 372, 375, 374, 376, 379, 380, 381, 377, 378, 373, 369, 363, 360, 89, 86, 83, 80, 77, 74, 71, 414, 419, 418, 421, 425, 423, 422, 424, 432, 438, 437, 435, 434, 436, 429, 428, 430, 427, 426, 433, 431), (86, 89, 205, 203), (87, 85, 202, 204), (382, 205, 89, 360), (383, 87, 204, 384), (440, 416, 69, 73, 75, 79, 82, 85, 87, 383, 386, 385, 388, 387, 390, 389, 395, 391, 394, 392, 393, 405, 397, 396, 399, 398, 402, 403, 400, 401, 404, 358, 1, 5, 8, 11, 14, 246, 253, 243, 241, 244, 239, 240, 238, 264, 269, 258, 261, 256, 254, 255, 260, 257, 259, 263, 262, 267, 265, 268, 266, 242, 36, 38, 42, 44, 47, 50, 54, 57, 59, 63, 65, 412, 441, 447, 448, 449, 450, 452, 451, 457, 458, 455, 454, 456, 453, 459, 445, 443, 444, 446, 442, 439), (346, 308, 24, 26, 30, 33, 36, 242, 251, 245, 252, 248, 247, 249, 250, 246, 14, 17, 19, 304, 332, 331, 344, 349, 343, 351, 339, 337, 341, 336, 334, 333, 335, 340, 338, 350, 342, 348, 347, 345), (201, 203, 94, 91, 92, 90, 115, 96, 460, 415, 193, 195, 197, 199), (411, 461, 97, 101, 98, 100, 99, 116, 102, 104, 103, 108, 173, 175, 177, 179, 181, 183, 185, 187, 189, 191), (173, 108, 106, 105, 107, 117, 112, 352, 307, 163, 165, 167, 169, 171), (303, 353, 113, 114, 110, 111, 109, 118, 95, 407, 357, 149, 151, 153, 155, 157, 159, 161), (205, 382, 406, 93, 94, 203), (184, 182, 135, 132, 133, 131, 146, 463, 413, 190, 188, 186), (417, 462, 139, 138, 143, 196, 194, 192), (198, 196, 143, 140, 142, 141, 147, 408, 384, 204, 202, 200), (148, 359, 409, 120, 119, 124, 121, 122, 123, 144, 355, 305, 160, 158, 156, 154, 152, 150), (309, 354, 130, 128, 129, 126, 127, 125, 145, 136, 137, 134, 135, 182, 180, 178, 176, 174, 172, 170, 168, 166, 164, 162), (95, 120, 409, 407), (95, 118, 119, 120), (118, 109, 124, 119), (109, 111, 121, 124), (110, 122, 121, 111), (114, 123, 122, 110), (113, 144, 123, 114), (355, 144, 113, 353), (112, 130, 354, 352), (117, 128, 130, 112), (107, 129, 128, 117), (105, 126, 129, 107), (106, 127, 126, 105), (108, 125, 127, 106), (103, 145, 125, 108), (465, 136, 145, 103, 104, 466, 467, 464), (466, 104, 102, 137, 136, 465, 468, 469), (116, 134, 137, 102), (99, 135, 134, 116), (100, 132, 135, 99), (100, 98, 133, 132), (98, 101, 131, 133), (101, 97, 146, 131), (463, 146, 97, 461), (96, 139, 462, 460), (96, 115, 138, 139), (115, 90, 143, 138), (90, 92, 140, 143), (92, 91, 142, 140), (91, 94, 141, 142), (94, 93, 147, 141), (408, 147, 93, 406), (222, 0, 2, 224), (224, 2, 4, 227), (227, 4, 7, 228), (228, 7, 10, 231), (10, 13, 229, 231), (13, 16, 236, 229), (16, 20, 233, 236), (20, 22, 232, 233), (22, 23, 235, 232), (23, 27, 234, 235), (27, 29, 230, 234), (29, 32, 237, 230), (32, 35, 225, 237), (35, 39, 226, 225), (39, 41, 223, 226), (218, 223, 41, 45, 470, 473, 472, 471), (45, 48, 219, 218, 471, 475, 474, 470), (48, 51, 214, 219), (51, 53, 215, 214), (53, 56, 212, 215), (212, 56, 60, 210), (210, 60, 62, 207), (207, 62, 66, 208), (208, 66, 68, 206), (206, 68, 70, 209), (209, 70, 72, 213), (213, 72, 76, 211), (211, 76, 78, 221), (221, 78, 81, 216), (216, 81, 84, 220), (220, 84, 88, 217), (217, 88, 0, 222), (10, 7, 4, 2, 0, 88, 84, 81, 78, 286, 278, 280, 279, 285, 281, 284, 283, 282, 295, 300, 298, 296, 297, 299, 294, 301, 291, 292, 290, 293, 288, 289, 287, 275, 56, 53, 51, 48, 45, 41, 39, 35, 32, 29, 27, 23, 22, 20, 16, 13), (78, 76, 72, 70, 68, 66, 62, 60, 56, 275, 273, 276, 271, 270, 272, 277, 274, 286), (285, 239, 244, 281), (281, 244, 241, 284), (284, 241, 243, 283), (283, 243, 253, 282), (253, 246, 295, 282), (246, 250, 300, 295), (250, 249, 298, 300), (249, 247, 296, 298), (247, 248, 297, 296), (248, 252, 299, 297), (252, 245, 294, 299), (245, 251, 301, 294), (251, 242, 291, 301), (242, 266, 292, 291), (266, 268, 290, 292), (268, 265, 293, 290), (265, 267, 288, 293), (267, 262, 289, 288), (262, 263, 287, 289), (263, 259, 275, 287), (275, 259, 257, 273), (273, 257, 260, 276), (276, 260, 255, 271), (271, 255, 254, 270), (270, 254, 256, 272), (272, 256, 261, 277), (277, 261, 258, 274), (274, 258, 269, 286), (286, 269, 264, 278), (278, 264, 238, 280), (280, 238, 240, 279), (279, 240, 239, 285), (331, 330, 317, 344), (332, 326, 330, 331), (353, 303, 302, 326, 332, 304, 305, 355), (354, 309, 308, 346, 320, 306, 307, 352), (319, 320, 346, 345), (324, 319, 345, 347), (325, 324, 347, 348), (321, 325, 348, 342), (322, 321, 342, 350), (323, 322, 350, 338), (340, 329, 323, 338), (335, 327, 329, 340), (333, 328, 327, 335), (334, 315, 328, 333), (336, 316, 315, 334), (341, 318, 316, 336), (337, 311, 318, 341), (339, 310, 311, 337), (351, 314, 310, 339), (343, 313, 314, 351), (349, 312, 313, 343), (344, 317, 312, 349), (409, 359, 358, 404, 362, 356, 357, 407), (361, 362, 404, 401), (366, 361, 401, 400), (368, 366, 400, 403), (365, 368, 403, 402), (367, 365, 402, 398), (364, 367, 398, 399), (370, 364, 399, 396), (371, 370, 396, 397), (372, 371, 397, 405), (375, 372, 405, 393), (374, 375, 393, 392), (376, 374, 392, 394), (379, 376, 394, 391), (380, 379, 391, 395), (389, 381, 380, 395), (390, 377, 381, 389), (387, 378, 377, 390), (388, 373, 378, 387), (385, 369, 373, 388), (386, 363, 369, 385), (406, 382, 360, 363, 386, 383, 384, 408), (446, 425, 421, 442), (444, 423, 425, 446), (443, 422, 423, 444), (445, 424, 422, 443), (432, 424, 445, 459), (438, 432, 459, 453), (437, 438, 453, 456), (435, 437, 456, 454), (434, 435, 454, 455), (436, 434, 455, 458), (429, 436, 458, 457), (428, 429, 457, 451), (430, 428, 451, 452), (427, 430, 452, 450), (426, 427, 450, 449), (433, 426, 449, 448), (431, 433, 448, 447), (420, 431, 447, 441), (461, 411, 410, 420, 441, 412, 413, 463), (462, 417, 416, 440, 419, 414, 415, 460), (439, 418, 419, 440), (442, 421, 418, 439), (475, 469, 468, 474), (467, 472, 473, 464), (474, 468, 465, 464, 473, 470), (467, 466, 469, 475, 471, 472)])
_uv = me_cylinder_015.uv_layers.new(name='UVMap')
_uv.uv.foreach_set('vector', [0.9688, 1.0, 0.9688, 0.9031, 0.9817, 0.9031, 0.9817, 1.0, 0.9688, 0.5969, 0.9688, 0.5, 0.9817, 0.5, 0.9817, 0.5969, 0.9688, 1.0, 0.9375, 1.0, 0.9375, 0.9031, 0.9688, 0.9031, 0.9375, 0.5, 0.9688, 0.5, 0.9688, 0.5969, 0.9375, 0.5969, 0.9375, 1.0, 0.9062, 1.0, 0.9062, 0.9031, 0.9375, 0.9031, 0.9062, 0.5, 0.9375, 0.5, 0.9375, 0.5969, 0.9062, 0.5969, 0.9062, 1.0, 0.875, 1.0, 0.875, 0.9031, 0.9062, 0.9031, 0.875, 0.5, 0.9062, 0.5, 0.9062, 0.5969, 0.875, 0.5969, 0.875, 0.9031, 0.875, 1.0, 0.8438, 1.0, 0.8438, 0.9031, 0.8438, 0.5969, 0.8438, 0.5, 0.875, 0.5, 0.875, 0.5969, 0.8438, 0.9031, 0.8438, 1.0, 0.8125, 1.0, 0.8125, 0.9031, 0.8125, 0.5969, 0.8125, 0.5, 0.8438, 0.5, 0.8438, 0.5969, 0.8125, 0.9031, 0.8125, 1.0, 0.7812, 1.0, 0.7812, 0.9031, 0.7812, 0.5969, 0.7812, 0.5, 0.8125, 0.5, 0.8125, 0.5969, 0.7683, 0.9031, 0.7812, 0.9031, 0.7812, 1.0, 0.7683, 1.0, 0.7683, 0.5, 0.7812, 0.5, 0.7812, 0.5969, 0.7683, 0.5969, 0.7188, 1.0, 0.7188, 0.9031, 0.7317, 0.9031, 0.7317, 1.0, 0.7188, 0.5969, 0.7188, 0.5, 0.7317, 0.5, 0.7317, 0.5969, 0.7188, 0.9031, 0.7188, 1.0, 0.6875, 1.0, 0.6875, 0.9031, 0.6875, 0.5969, 0.6875, 0.5, 0.7188, 0.5, 0.7188, 0.5969, 0.6875, 0.9031, 0.6875, 1.0, 0.6562, 1.0, 0.6562, 0.9031, 0.6562, 0.5969, 0.6562, 0.5, 0.6875, 0.5, 0.6875, 0.5969, 0.6562, 0.9031, 0.6562, 1.0, 0.625, 1.0, 0.625, 0.9031, 0.625, 0.5969, 0.625, 0.5, 0.6562, 0.5, 0.6562, 0.5969, 0.625, 0.9031, 0.625, 1.0, 0.5938, 1.0, 0.5938, 0.9031, 0.5938, 0.5969, 0.5938, 0.5, 0.625, 0.5, 0.625, 0.5969, 0.5938, 0.9031, 0.5938, 1.0, 0.5625, 1.0, 0.5625, 0.9031, 0.5625, 0.5969, 0.5625, 0.5, 0.5938, 0.5, 0.5938, 0.5969, 0.5625, 0.9031, 0.5625, 1.0, 0.5312, 1.0, 0.5312, 0.9031, 0.5312, 0.5969, 0.5312, 0.5, 0.5625, 0.5, 0.5625, 0.5969, 0.5312, 0.9031, 0.5312, 1.0, 0.5, 1.0, 0.5, 0.9031, 0.5, 0.5969, 0.5, 0.5, 0.5312, 0.5, 0.5312, 0.5969, 0.5, 0.9031, 0.5, 1.0, 0.4688, 1.0, 0.4688, 0.9031, 0.4688, 0.5969, 0.4688, 0.5, 0.5, 0.5, 0.5, 0.5969, 0.4688, 0.9031, 0.4688, 1.0, 0.4375, 1.0, 0.4375, 0.9031, 0.4375, 0.5969, 0.4375, 0.5, 0.4688, 0.5, 0.4688, 0.5969, 0.4375, 0.9031, 0.4375, 1.0, 0.4062, 1.0, 0.4062, 0.9031, 0.4062, 0.5969, 0.4062, 0.5, 0.4375, 0.5, 0.4375, 0.5969, 0.4062, 0.9031, 0.4062, 1.0, 0.375, 1.0, 0.375, 0.9031, 0.375, 0.5969, 0.375, 0.5, 0.4062, 0.5, 0.4062, 0.5969, 0.375, 1.0, 0.3438, 1.0, 0.3438, 0.9031, 0.375, 0.9031, 0.3438, 0.5, 0.375, 0.5, 0.375, 0.5969, 0.3438, 0.5969, 0.3438, 1.0, 0.3125, 1.0, 0.3125, 0.9031, 0.3438, 0.9031, 0.3125, 0.5, 0.3438, 0.5, 0.3438, 0.5969, 0.3125, 0.5969, 0.3125, 1.0, 0.2812, 1.0, 0.2812, 0.9031, 0.3125, 0.9031, 0.2812, 0.5969, 0.2812, 0.5, 0.3125, 0.5, 0.3125, 0.5969, 0.2683, 0.9031, 0.2812, 0.9031, 0.2812, 1.0, 0.2683, 1.0, 0.2683, 0.5, 0.2812, 0.5, 0.2812, 0.5969, 0.2683, 0.5969, 0.2188, 1.0, 0.2188, 0.9031, 0.2317, 0.9031, 0.2317, 1.0, 0.2188, 0.5969, 0.2188, 0.5, 0.2317, 0.5, 0.2317, 0.5969, 0.2188, 1.0, 0.1875, 1.0, 0.1875, 0.9031, 0.2188, 0.9031, 0.1875, 0.5, 0.2188, 0.5, 0.2188, 0.5969, 0.1875, 0.5969, 0.1875, 1.0, 0.1562, 1.0, 0.1562, 0.9031, 0.1875, 0.9031, 0.1562, 0.5, 0.1875, 0.5, 0.1875, 0.5969, 0.1562, 0.5969, 0.1562, 1.0, 0.125, 1.0, 0.125, 0.9031, 0.1562, 0.9031, 0.125, 0.5, 0.1562, 0.5, 0.1562, 0.5969, 0.125, 0.5969, 0.125, 1.0, 0.09375, 1.0, 0.09375, 0.9031, 0.125, 0.9031, 0.09375, 0.5, 0.125, 0.5, 0.125, 0.5969, 0.09375, 0.5969, 0.09375, 1.0, 0.0625, 1.0, 0.0625, 0.9031, 0.09375, 0.9031, 0.0625, 0.5, 0.09375, 0.5, 0.09375, 0.5969, 0.0625, 0.5969, 0.4817, 0.2804, 0.4873, 0.2774, 0.4854, 0.2968, 0.4127, 0.2824, 0.4159, 0.25, 0.4127, 0.2176, 0.4033, 0.1865, 0.388, 0.1578, 0.3673, 0.1327, 0.3422, 0.112, 0.3135, 0.09672, 0.2824, 0.08727, 0.2968, 0.01461, 0.3418, 0.02827, 0.3833, 0.05045, 0.4197, 0.08029, 0.4496, 0.1167, 0.4717, 0.1582, 0.4854, 0.2032, 0.4873, 0.2226, 0.4817, 0.2196, 0.4755, 0.2178, 0.4691, 0.2171, 0.4627, 0.2178, 0.4566, 0.2196, 0.4509, 0.2227, 0.4459, 0.2268, 0.4418, 0.2317, 0.4388, 0.2374, 0.4369, 0.2436, 0.4363, 0.25, 0.4369, 0.2564, 0.4388, 0.2626, 0.4418, 0.2683, 0.4459, 0.2732, 0.4509, 0.2773, 0.4566, 0.2804, 0.4627, 0.2822, 0.4691, 0.2829, 0.4755, 0.2822, 0.01829, 0.2196, 0.0127, 0.2226, 0.01461, 0.2032, 0.02827, 0.1582, 0.05045, 0.1167, 0.08029, 0.08029, 0.1167, 0.05045, 0.1582, 0.02827, 0.2032, 0.01461, 0.25, 0.01, 0.2968, 0.01461, 0.2824, 0.08727, 0.25, 0.08409, 0.2176, 0.08727, 0.1865, 0.09672, 0.1578, 0.112, 0.1327, 0.1327, 0.112, 0.1578, 0.09672, 0.1865, 0.08727, 0.2176, 0.08409, 0.25, 0.08727, 0.2824, 0.09672, 0.3135, 0.112, 0.3422, 0.1327, 0.3673, 0.1578, 0.388, 0.1865, 0.4033, 0.2176, 0.4127, 0.25, 0.4159, 0.2824, 0.4127, 0.3135, 0.4033, 0.3422, 0.388, 0.3673, 0.3673, 0.388, 0.3422, 0.4033, 0.3135, 0.4127, 0.2824, 0.4854, 0.2968, 0.4717, 0.3418, 0.4496, 0.3833, 0.4197, 0.4197, 0.3833, 0.4496, 0.3418, 0.4717, 0.2968, 0.4854, 0.2774, 0.4873, 0.2804, 0.4817, 0.2822, 0.4755, 0.2829, 0.4691, 0.2822, 0.4627, 0.2804, 0.4566, 0.2773, 0.4509, 0.2732, 0.4459, 0.2683, 0.4418, 0.2626, 0.4388, 0.2564, 0.4369, 0.25, 0.4363, 0.2436, 0.4369, 0.2374, 0.4388, 0.2317, 0.4418, 0.2268, 0.4459, 0.2227, 0.4509, 0.2196, 0.4566, 0.2178, 0.4627, 0.2171, 0.4691, 0.2178, 0.4755, 0.2196, 0.4817, 0.2226, 0.4873, 0.2032, 0.4854, 0.1582, 0.4717, 0.1167, 0.4496, 0.08029, 0.4197, 0.05045, 0.3833, 0.02827, 0.3418, 0.01461, 0.2968, 0.0127, 0.2774, 0.01829, 0.2804, 0.02446, 0.2822, 0.03087, 0.2829, 0.03728, 0.2822, 0.04345, 0.2804, 0.04913, 0.2773, 0.05411, 0.2732, 0.0582, 0.2683, 0.06124, 0.2626, 0.06311, 0.2564, 0.06374, 0.25, 0.06311, 0.2436, 0.06124, 0.2374, 0.0582, 0.2317, 0.05411, 0.2268, 0.04913, 0.2227, 0.04345, 0.2196, 0.03728, 0.2178, 0.03087, 0.2171, 0.02446, 0.2178, 0.0625, 1.0, 0.03125, 1.0, 0.03125, 0.9031, 0.0625, 0.9031, 0.03125, 0.5, 0.0625, 0.5, 0.0625, 0.5969, 0.03125, 0.5969, 0.01827, 0.9031, 0.03125, 0.9031, 0.03125, 1.0, 0.01827, 1.0, 0.01827, 0.5, 0.03125, 0.5, 0.03125, 0.5969, 0.01827, 0.5969, 0.5183, 0.2804, 0.5127, 0.2774, 0.5146, 0.2968, 0.5283, 0.3418, 0.5504, 0.3833, 0.5803, 0.4197, 0.6167, 0.4496, 0.6582, 0.4717, 0.7032, 0.4854, 0.7226, 0.4873, 0.7196, 0.4817, 0.7178, 0.4755, 0.7171, 0.4691, 0.7178, 0.4627, 0.7196, 0.4566, 0.7227, 0.4509, 0.7268, 0.4459, 0.7317, 0.4418, 0.7374, 0.4388, 0.7436, 0.4369, 0.75, 0.4363, 0.7564, 0.4369, 0.7626, 0.4388, 0.7683, 0.4418, 0.7732, 0.4459, 0.7773, 0.4509, 0.7804, 0.4566, 0.7822, 0.4627, 0.7829, 0.4691, 0.7822, 0.4755, 0.7804, 0.4817, 0.7774, 0.4873, 0.7968, 0.4854, 0.8418, 0.4717, 0.8833, 0.4496, 0.9197, 0.4197, 0.9496, 0.3833, 0.7934, 0.279, 0.7869, 0.2869, 0.779, 0.2934, 0.77, 0.2982, 0.7602, 0.3012, 0.75, 0.3022, 0.7398, 0.3012, 0.73, 0.2982, 0.721, 0.2934, 0.7131, 0.2869, 0.7066, 0.279, 0.7018, 0.27, 0.6988, 0.2602, 0.6978, 0.25, 0.6988, 0.2398, 0.7018, 0.23, 0.7066, 0.221, 0.7131, 0.2131, 0.721, 0.2066, 0.73, 0.2018, 0.7398, 0.1988, 0.75, 0.1978, 0.7602, 0.1988, 0.77, 0.2018, 0.779, 0.2066, 0.8833, 0.05045, 0.8418, 0.02827, 0.7968, 0.01461, 0.75, 0.01, 0.7032, 0.01461, 0.6582, 0.02827, 0.6167, 0.05045, 0.5803, 0.08029, 0.5504, 0.1167, 0.5283, 0.1582, 0.5146, 0.2032, 0.5127, 0.2226, 0.5183, 0.2196, 0.5245, 0.2178, 0.5309, 0.2171, 0.5373, 0.2178, 0.5434, 0.2196, 0.5491, 0.2227, 0.5541, 0.2268, 0.5582, 0.2317, 0.5612, 0.2374, 0.5631, 0.2436, 0.5637, 0.25, 0.5631, 0.2564, 0.5612, 0.2626, 0.5582, 0.2683, 0.5541, 0.2732, 0.5491, 0.2773, 0.5434, 0.2804, 0.5373, 0.2822, 0.5309, 0.2829, 0.5245, 0.2822, 0.9817, 0.2196, 0.9873, 0.2226, 0.9854, 0.2032, 0.9717, 0.1582, 0.9496, 0.1167, 0.9197, 0.08029, 0.8833, 0.05045, 0.779, 0.2066, 0.7869, 0.2131, 0.7934, 0.221, 0.7982, 0.23, 0.8012, 0.2398, 0.8022, 0.25, 0.8012, 0.2602, 0.7982, 0.27, 0.7934, 0.279, 0.9496, 0.3833, 0.9717, 0.3418, 0.9854, 0.2968, 0.9873, 0.2774, 0.9817, 0.2804, 0.9755, 0.2822, 0.9691, 0.2829, 0.9627, 0.2822, 0.9566, 0.2804, 0.9509, 0.2773, 0.9459, 0.2732, 0.9418, 0.2683, 0.9388, 0.2626, 0.9369, 0.2564, 0.9363, 0.25, 0.9369, 0.2436, 0.9388, 0.2374, 0.9418, 0.2317, 0.9459, 0.2268, 0.9509, 0.2227, 0.9566, 0.2196, 0.9627, 0.2178, 0.9691, 0.2171, 0.9755, 0.2178, 0.1273, 0.4336, 0.1655, 0.454, 0.1673, 0.4496, 0.13, 0.4296, 0.09726, 0.4027, 0.0704, 0.37, 0.05044, 0.3327, 0.03815, 0.2921, 0.03675, 0.2779, 0.03168, 0.2752, 0.03344, 0.2931, 0.04601, 0.3345, 0.06641, 0.3727, 0.09387, 0.4061, 0.03168, 0.2248, 0.03675, 0.2221, 0.03815, 0.2079, 0.05044, 0.1673, 0.0704, 0.13, 0.09726, 0.09726, 0.13, 0.0704, 0.1673, 0.05044, 0.2079, 0.03815, 0.25, 0.034, 0.2921, 0.03815, 0.3327, 0.05044, 0.3345, 0.04601, 0.2931, 0.03344, 0.25, 0.0292, 0.2069, 0.03344, 0.1655, 0.04601, 0.1273, 0.06641, 0.09387, 0.09387, 0.06641, 0.1273, 0.04601, 0.1655, 0.03344, 0.2069, 0.3345, 0.04601, 0.3327, 0.05044, 0.37, 0.0704, 0.4027, 0.09726, 0.4296, 0.13, 0.4496, 0.1673, 0.4618, 0.2079, 0.4633, 0.2221, 0.4683, 0.2248, 0.4666, 0.2069, 0.454, 0.1655, 0.4336, 0.1273, 0.4061, 0.09387, 0.3727, 0.06641, 0.4683, 0.2752, 0.4633, 0.2779, 0.4618, 0.2921, 0.4496, 0.3327, 0.4296, 0.37, 0.4027, 0.4027, 0.37, 0.4296, 0.3327, 0.4496, 0.2921, 0.4618, 0.2779, 0.4633, 0.2752, 0.4683, 0.2931, 0.4666, 0.3345, 0.454, 0.3727, 0.4336, 0.4061, 0.4061, 0.4336, 0.3727, 0.454, 0.3345, 0.4666, 0.2931, 0.2069, 0.4666, 0.2248, 0.4683, 0.2221, 0.4633, 0.2079, 0.4618, 0.1673, 0.4496, 0.1655, 0.454, 0.5939, 0.09387, 0.6273, 0.06641, 0.63, 0.0704, 0.5973, 0.09726, 0.5704, 0.13, 0.5504, 0.1673, 0.5382, 0.2079, 0.5367, 0.2221, 0.5317, 0.2248, 0.5334, 0.2069, 0.546, 0.1655, 0.5664, 0.1273, 0.5317, 0.2752, 0.5367, 0.2779, 0.5382, 0.2921, 0.5504, 0.3327, 0.5704, 0.37, 0.5664, 0.3727, 0.546, 0.3345, 0.5334, 0.2931, 0.5939, 0.4061, 0.5664, 0.3727, 0.5704, 0.37, 0.5973, 0.4027, 0.63, 0.4296, 0.6673, 0.4496, 0.7079, 0.4618, 0.7221, 0.4633, 0.7248, 0.4683, 0.7069, 0.4666, 0.6655, 0.454, 0.6273, 0.4336, 0.7931, 0.4666, 0.7752, 0.4683, 0.7779, 0.4633, 0.7921, 0.4618, 0.8327, 0.4496, 0.87, 0.4296, 0.9027, 0.4027, 0.9296, 0.37, 0.9496, 0.3327, 0.9618, 0.2921, 0.9633, 0.2779, 0.9683, 0.2752, 0.9666, 0.2931, 0.954, 0.3345, 0.9336, 0.3727, 0.9061, 0.4061, 0.8727, 0.4336, 0.8345, 0.454, 0.9683, 0.2248, 0.9633, 0.2221, 0.9618, 0.2079, 0.9496, 0.1673, 0.9296, 0.13, 0.9027, 0.09726, 0.87, 0.0704, 0.8327, 0.05044, 0.7921, 0.03815, 0.75, 0.034, 0.7079, 0.03815, 0.6673, 0.05044, 0.63, 0.0704, 0.6273, 0.06641, 0.6655, 0.04601, 0.7069, 0.03344, 0.75, 0.0292, 0.7931, 0.03344, 0.8345, 0.04601, 0.8727, 0.06641, 0.9061, 0.09387, 0.9336, 0.1273, 0.954, 0.1655, 0.9666, 0.2069, 0.9688, 0.9576, 0.9688, 0.5424, 0.9793, 0.5424, 0.9793, 0.9576, 0.9688, 0.9576, 0.9375, 0.9576, 0.9375, 0.5424, 0.9688, 0.5424, 0.9375, 0.9576, 0.9062, 0.9576, 0.9062, 0.5424, 0.9375, 0.5424, 0.9062, 0.9576, 0.875, 0.9576, 0.875, 0.5424, 0.9062, 0.5424, 0.8438, 0.9576, 0.8438, 0.5424, 0.875, 0.5424, 0.875, 0.9576, 0.8125, 0.9576, 0.8125, 0.5424, 0.8438, 0.5424, 0.8438, 0.9576, 0.7812, 0.9576, 0.7812, 0.5424, 0.8125, 0.5424, 0.8125, 0.9576, 0.7707, 0.5424, 0.7812, 0.5424, 0.7812, 0.9576, 0.7707, 0.9576, 0.7188, 0.9576, 0.7188, 0.5424, 0.7293, 0.5424, 0.7293, 0.9576, 0.6875, 0.9576, 0.6875, 0.5424, 0.7188, 0.5424, 0.7188, 0.9576, 0.6562, 0.9576, 0.6562, 0.5424, 0.6875, 0.5424, 0.6875, 0.9576, 0.625, 0.9576, 0.625, 0.5424, 0.6562, 0.5424, 0.6562, 0.9576, 0.5938, 0.9576, 0.5938, 0.5424, 0.625, 0.5424, 0.625, 0.9576, 0.5625, 0.9576, 0.5625, 0.5424, 0.5938, 0.5424, 0.5938, 0.9576, 0.5312, 0.9576, 0.5312, 0.5424, 0.5625, 0.5424, 0.5625, 0.9576, 0.5, 0.5805, 0.5, 0.5424, 0.5312, 0.5424, 0.5312, 0.9576, 0.5, 0.9576, 0.5, 0.9195, 0.5214, 0.9195, 0.5214, 0.5805, 0.5, 0.9195, 0.5, 0.9576, 0.4688, 0.9576, 0.4688, 0.5424, 0.5, 0.5424, 0.5, 0.5805, 0.4786, 0.5805, 0.4786, 0.9195, 0.4375, 0.9576, 0.4375, 0.5424, 0.4688, 0.5424, 0.4688, 0.9576, 0.4062, 0.9576, 0.4062, 0.5424, 0.4375, 0.5424, 0.4375, 0.9576, 0.375, 0.9576, 0.375, 0.5424, 0.4062, 0.5424, 0.4062, 0.9576, 0.375, 0.9576, 0.3438, 0.9576, 0.3438, 0.5424, 0.375, 0.5424, 0.3438, 0.9576, 0.3125, 0.9576, 0.3125, 0.5424, 0.3438, 0.5424, 0.3125, 0.9576, 0.2812, 0.9576, 0.2812, 0.5424, 0.3125, 0.5424, 0.2707, 0.5424, 0.2812, 0.5424, 0.2812, 0.9576, 0.2707, 0.9576, 0.2188, 0.9576, 0.2188, 0.5424, 0.2293, 0.5424, 0.2293, 0.9576, 0.2188, 0.9576, 0.1875, 0.9576, 0.1875, 0.5424, 0.2188, 0.5424, 0.1875, 0.9576, 0.1562, 0.9576, 0.1562, 0.5424, 0.1875, 0.5424, 0.1562, 0.9576, 0.125, 0.9576, 0.125, 0.5424, 0.1562, 0.5424, 0.125, 0.9576, 0.09375, 0.9576, 0.09375, 0.5424, 0.125, 0.5424, 0.09375, 0.9576, 0.0625, 0.9576, 0.0625, 0.5424, 0.09375, 0.5424, 0.0625, 0.9576, 0.03125, 0.9576, 0.03125, 0.5424, 0.0625, 0.5424, 0.02069, 0.5424, 0.03125, 0.5424, 0.03125, 0.9576, 0.02069, 0.9576, 1.0, 0.975, 1.0, 0.5, 0.9688, 0.5, 0.9688, 0.975, 0.9688, 0.975, 0.9688, 0.5, 0.9375, 0.5, 0.9375, 0.975, 0.9375, 0.975, 0.9375, 0.5, 0.9062, 0.5, 0.9062, 0.975, 0.9062, 0.975, 0.9062, 0.5, 0.875, 0.5, 0.875, 0.975, 0.875, 0.5, 0.8438, 0.5, 0.8438, 0.975, 0.875, 0.975, 0.8438, 0.5, 0.8125, 0.5, 0.8125, 0.975, 0.8438, 0.975, 0.8125, 0.5, 0.7812, 0.5, 0.7812, 0.975, 0.8125, 0.975, 0.7812, 0.5, 0.75, 0.5, 0.75, 0.975, 0.7812, 0.975, 0.75, 0.5, 0.7188, 0.5, 0.7188, 0.975, 0.75, 0.975, 0.7188, 0.5, 0.6875, 0.5, 0.6875, 0.975, 0.7188, 0.975, 0.6875, 0.5, 0.6562, 0.5, 0.6562, 0.975, 0.6875, 0.975, 0.6562, 0.5, 0.625, 0.5, 0.625, 0.975, 0.6562, 0.975, 0.625, 0.5, 0.5938, 0.5, 0.5938, 0.975, 0.625, 0.975, 0.5938, 0.5, 0.5625, 0.5, 0.5625, 0.975, 0.5938, 0.975, 0.5625, 0.5, 0.5312, 0.5, 0.5312, 0.975, 0.5625, 0.975, 0.5, 0.975, 0.5312, 0.975, 0.5312, 0.5, 0.5, 0.5, 0.5, 0.6, 0.5302, 0.6, 0.5302, 0.85, 0.5, 0.85, 0.5, 0.5, 0.4688, 0.5, 0.4688, 0.975, 0.5, 0.975, 0.5, 0.85, 0.4698, 0.85, 0.4698, 0.6, 0.5, 0.6, 0.4688, 0.5, 0.4375, 0.5, 0.4375, 0.975, 0.4688, 0.975, 0.4375, 0.5, 0.4062, 0.5, 0.4062, 0.975, 0.4375, 0.975, 0.4062, 0.5, 0.375, 0.5, 0.375, 0.975, 0.4062, 0.975, 0.375, 0.975, 0.375, 0.5, 0.3438, 0.5, 0.3438, 0.975, 0.3438, 0.975, 0.3438, 0.5, 0.3125, 0.5, 0.3125, 0.975, 0.3125, 0.975, 0.3125, 0.5, 0.2812, 0.5, 0.2812, 0.975, 0.2812, 0.975, 0.2812, 0.5, 0.25, 0.5, 0.25, 0.975, 0.25, 0.975, 0.25, 0.5, 0.2188, 0.5, 0.2188, 0.975, 0.2188, 0.975, 0.2188, 0.5, 0.1875, 0.5, 0.1875, 0.975, 0.1875, 0.975, 0.1875, 0.5, 0.1562, 0.5, 0.1562, 0.975, 0.1562, 0.975, 0.1562, 0.5, 0.125, 0.5, 0.125, 0.975, 0.125, 0.975, 0.125, 0.5, 0.09375, 0.5, 0.09375, 0.975, 0.09375, 0.975, 0.09375, 0.5, 0.0625, 0.5, 0.0625, 0.975, 0.0625, 0.975, 0.0625, 0.5, 0.03125, 0.5, 0.03125, 0.975, 0.03125, 0.975, 0.03125, 0.5, 0.0, 0.5, 0.0, 0.975, 0.9197, 0.4197, 0.8833, 0.4496, 0.8418, 0.4717, 0.7968, 0.4854, 0.75, 0.49, 0.7032, 0.4854, 0.6582, 0.4717, 0.6167, 0.4496, 0.5803, 0.4197, 0.6966, 0.3034, 0.7081, 0.3128, 0.7211, 0.3197, 0.7353, 0.324, 0.75, 0.3255, 0.7647, 0.324, 0.7789, 0.3197, 0.7919, 0.3128, 0.8034, 0.3034, 0.8128, 0.2919, 0.8197, 0.2789, 0.824, 0.2647, 0.8255, 0.25, 0.824, 0.2353, 0.8197, 0.2211, 0.8128, 0.2081, 0.8034, 0.1966, 0.7919, 0.1872, 0.7789, 0.1803, 0.7647, 0.176, 0.75, 0.1745, 0.7353, 0.176, 0.7211, 0.1803, 0.7081, 0.1872, 0.6966, 0.1966, 0.5803, 0.08029, 0.6167, 0.05045, 0.6582, 0.02827, 0.7032, 0.01461, 0.75, 0.01, 0.7968, 0.01461, 0.8418, 0.02827, 0.8833, 0.05045, 0.9197, 0.08029, 0.9496, 0.1167, 0.9717, 0.1582, 0.9854, 0.2032, 0.99, 0.25, 0.9854, 0.2968, 0.9717, 0.3418, 0.9496, 0.3833, 0.5803, 0.4197, 0.5504, 0.3833, 0.5283, 0.3418, 0.5146, 0.2968, 0.51, 0.25, 0.5146, 0.2032, 0.5283, 0.1582, 0.5504, 0.1167, 0.5803, 0.08029, 0.6966, 0.1966, 0.6872, 0.2081, 0.6803, 0.2211, 0.676, 0.2353, 0.6745, 0.25, 0.676, 0.2647, 0.6803, 0.2789, 0.6872, 0.2919, 0.6966, 0.3034, 1.0, 0.6548, 1.0, 0.6452, 0.9688, 0.6452, 0.9688, 0.6548, 0.9688, 0.6548, 0.9688, 0.6452, 0.9375, 0.6452, 0.9375, 0.6548, 0.9375, 0.6548, 0.9375, 0.6452, 0.9062, 0.6452, 0.9062, 0.6548, 0.9062, 0.6548, 0.9062, 0.6452, 0.875, 0.6452, 0.875, 0.6548, 0.875, 0.6452, 0.8438, 0.6452, 0.8438, 0.6548, 0.875, 0.6548, 0.8438, 0.6452, 0.8125, 0.6452, 0.8125, 0.6548, 0.8438, 0.6548, 0.8125, 0.6452, 0.7812, 0.6452, 0.7812, 0.6548, 0.8125, 0.6548, 0.7812, 0.6452, 0.75, 0.6452, 0.75, 0.6548, 0.7812, 0.6548, 0.75, 0.6452, 0.7188, 0.6452, 0.7188, 0.6548, 0.75, 0.6548, 0.7188, 0.6452, 0.6875, 0.6452, 0.6875, 0.6548, 0.7188, 0.6548, 0.6875, 0.6452, 0.6562, 0.6452, 0.6562, 0.6548, 0.6875, 0.6548, 0.6562, 0.6452, 0.625, 0.6452, 0.625, 0.6548, 0.6562, 0.6548, 0.625, 0.6452, 0.5938, 0.6452, 0.5938, 0.6548, 0.625, 0.6548, 0.5938, 0.6452, 0.5625, 0.6452, 0.5625, 0.6548, 0.5938, 0.6548, 0.5625, 0.6452, 0.5312, 0.6452, 0.5312, 0.6548, 0.5625, 0.6548, 0.5312, 0.6452, 0.5, 0.6452, 0.5, 0.6548, 0.5312, 0.6548, 0.5, 0.6452, 0.4688, 0.6452, 0.4688, 0.6548, 0.5, 0.6548, 0.4688, 0.6452, 0.4375, 0.6452, 0.4375, 0.6548, 0.4688, 0.6548, 0.4375, 0.6452, 0.4062, 0.6452, 0.4062, 0.6548, 0.4375, 0.6548, 0.4062, 0.6452, 0.375, 0.6452, 0.375, 0.6548, 0.4062, 0.6548, 0.375, 0.6548, 0.375, 0.6452, 0.3438, 0.6452, 0.3438, 0.6548, 0.3438, 0.6548, 0.3438, 0.6452, 0.3125, 0.6452, 0.3125, 0.6548, 0.3125, 0.6548, 0.3125, 0.6452, 0.2812, 0.6452, 0.2812, 0.6548, 0.2812, 0.6548, 0.2812, 0.6452, 0.25, 0.6452, 0.25, 0.6548, 0.25, 0.6548, 0.25, 0.6452, 0.2188, 0.6452, 0.2187, 0.6548, 0.2187, 0.6548, 0.2188, 0.6452, 0.1875, 0.6452, 0.1875, 0.6548, 0.1875, 0.6548, 0.1875, 0.6452, 0.1562, 0.6452, 0.1562, 0.6548, 0.1562, 0.6548, 0.1562, 0.6452, 0.125, 0.6452, 0.125, 0.6548, 0.125, 0.6548, 0.125, 0.6452, 0.09375, 0.6452, 0.09375, 0.6548, 0.09375, 0.6548, 0.09375, 0.6452, 0.0625, 0.6452, 0.0625, 0.6548, 0.0625, 0.6548, 0.0625, 0.6452, 0.03125, 0.6452, 0.03125, 0.6548, 0.03125, 0.6548, 0.03125, 0.6452, 0.0, 0.6452, 0.0, 0.6548, 0.9688, 0.6159, 0.9688, 0.8598, 1.0, 0.8598, 1.0, 0.6159, 0.9375, 0.6159, 0.9375, 0.8598, 0.9688, 0.8598, 0.9688, 0.6159, 0.937, 0.8125, 0.9067, 0.8125, 0.9067, 0.8598, 0.9375, 0.8598, 0.9375, 0.6159, 0.9067, 0.6159, 0.9067, 0.6631, 0.937, 0.6631, 0.563, 0.6631, 0.5933, 0.6631, 0.5933, 0.6159, 0.5625, 0.6159, 0.5625, 0.8598, 0.5933, 0.8598, 0.5933, 0.8125, 0.563, 0.8125, 0.5312, 0.8598, 0.5625, 0.8598, 0.5625, 0.6159, 0.5312, 0.6159, 0.5, 0.8598, 0.5312, 0.8598, 0.5312, 0.6159, 0.5, 0.6159, 0.4688, 0.8598, 0.5, 0.8598, 0.5, 0.6159, 0.4688, 0.6159, 0.4375, 0.8598, 0.4688, 0.8598, 0.4688, 0.6159, 0.4375, 0.6159, 0.4062, 0.8598, 0.4375, 0.8598, 0.4375, 0.6159, 0.4062, 0.6159, 0.375, 0.8598, 0.4062, 0.8598, 0.4062, 0.6159, 0.375, 0.6159, 0.3438, 0.6159, 0.3438, 0.8598, 0.375, 0.8598, 0.375, 0.6159, 0.3125, 0.6159, 0.3125, 0.8598, 0.3438, 0.8598, 0.3438, 0.6159, 0.2812, 0.6159, 0.2812, 0.8598, 0.3125, 0.8598, 0.3125, 0.6159, 0.25, 0.6159, 0.25, 0.8598, 0.2812, 0.8598, 0.2812, 0.6159, 0.2188, 0.6159, 0.2188, 0.8598, 0.25, 0.8598, 0.25, 0.6159, 0.1875, 0.6159, 0.1875, 0.8598, 0.2188, 0.8598, 0.2188, 0.6159, 0.1562, 0.6159, 0.1562, 0.8598, 0.1875, 0.8598, 0.1875, 0.6159, 0.125, 0.6159, 0.125, 0.8598, 0.1562, 0.8598, 0.1562, 0.6159, 0.09375, 0.6159, 0.09375, 0.8598, 0.125, 0.8598, 0.125, 0.6159, 0.0625, 0.6159, 0.0625, 0.8598, 0.09375, 0.8598, 0.09375, 0.6159, 0.03125, 0.6159, 0.03125, 0.8598, 0.0625, 0.8598, 0.0625, 0.6159, 0.0, 0.6159, 0.0, 0.8598, 0.03125, 0.8598, 0.03125, 0.6159, 0.813, 0.6631, 0.8433, 0.6631, 0.8433, 0.6159, 0.8125, 0.6159, 0.8125, 0.8598, 0.8433, 0.8598, 0.8433, 0.8125, 0.813, 0.8125, 0.7812, 0.8598, 0.8125, 0.8598, 0.8125, 0.6159, 0.7812, 0.6159, 0.75, 0.8598, 0.7812, 0.8598, 0.7812, 0.6159, 0.75, 0.6159, 0.7188, 0.8598, 0.75, 0.8598, 0.75, 0.6159, 0.7188, 0.6159, 0.6875, 0.8598, 0.7188, 0.8598, 0.7188, 0.6159, 0.6875, 0.6159, 0.6562, 0.8598, 0.6875, 0.8598, 0.6875, 0.6159, 0.6562, 0.6159, 0.625, 0.8598, 0.6562, 0.8598, 0.6562, 0.6159, 0.625, 0.6159, 0.5938, 0.8598, 0.625, 0.8598, 0.625, 0.6159, 0.5938, 0.6159, 0.5625, 0.8598, 0.5938, 0.8598, 0.5938, 0.6159, 0.5625, 0.6159, 0.5312, 0.8598, 0.5625, 0.8598, 0.5625, 0.6159, 0.5312, 0.6159, 0.5, 0.8598, 0.5312, 0.8598, 0.5312, 0.6159, 0.5, 0.6159, 0.4688, 0.8598, 0.5, 0.8598, 0.5, 0.6159, 0.4688, 0.6159, 0.4375, 0.8598, 0.4688, 0.8598, 0.4688, 0.6159, 0.4375, 0.6159, 0.4062, 0.8598, 0.4375, 0.8598, 0.4375, 0.6159, 0.4062, 0.6159, 0.375, 0.8598, 0.4062, 0.8598, 0.4062, 0.6159, 0.375, 0.6159, 0.3438, 0.6159, 0.3438, 0.8598, 0.375, 0.8598, 0.375, 0.6159, 0.3125, 0.6159, 0.3125, 0.8598, 0.3438, 0.8598, 0.3438, 0.6159, 0.2812, 0.6159, 0.2812, 0.8598, 0.3125, 0.8598, 0.3125, 0.6159, 0.25, 0.6159, 0.25, 0.8598, 0.2812, 0.8598, 0.2812, 0.6159, 0.2188, 0.6159, 0.2188, 0.8598, 0.25, 0.8598, 0.25, 0.6159, 0.1875, 0.6159, 0.1875, 0.8598, 0.2188, 0.8598, 0.2188, 0.6159, 0.187, 0.8125, 0.1567, 0.8125, 0.1567, 0.8598, 0.1875, 0.8598, 0.1875, 0.6159, 0.1567, 0.6159, 0.1567, 0.6631, 0.187, 0.6631, 0.9688, 0.6159, 0.9688, 0.8598, 1.0, 0.8598, 1.0, 0.6159, 0.9375, 0.6159, 0.9375, 0.8598, 0.9688, 0.8598, 0.9688, 0.6159, 0.9062, 0.6159, 0.9062, 0.8598, 0.9375, 0.8598, 0.9375, 0.6159, 0.875, 0.6159, 0.875, 0.8598, 0.9062, 0.8598, 0.9062, 0.6159, 0.8438, 0.8598, 0.875, 0.8598, 0.875, 0.6159, 0.8438, 0.6159, 0.8125, 0.8598, 0.8438, 0.8598, 0.8438, 0.6159, 0.8125, 0.6159, 0.7812, 0.8598, 0.8125, 0.8598, 0.8125, 0.6159, 0.7812, 0.6159, 0.75, 0.8598, 0.7812, 0.8598, 0.7812, 0.6159, 0.75, 0.6159, 0.7188, 0.8598, 0.75, 0.8598, 0.75, 0.6159, 0.7188, 0.6159, 0.6875, 0.8598, 0.7188, 0.8598, 0.7188, 0.6159, 0.6875, 0.6159, 0.6562, 0.8598, 0.6875, 0.8598, 0.6875, 0.6159, 0.6562, 0.6159, 0.625, 0.8598, 0.6562, 0.8598, 0.6562, 0.6159, 0.625, 0.6159, 0.5938, 0.8598, 0.625, 0.8598, 0.625, 0.6159, 0.5938, 0.6159, 0.5625, 0.8598, 0.5938, 0.8598, 0.5938, 0.6159, 0.5625, 0.6159, 0.5312, 0.8598, 0.5625, 0.8598, 0.5625, 0.6159, 0.5312, 0.6159, 0.5, 0.8598, 0.5312, 0.8598, 0.5312, 0.6159, 0.5, 0.6159, 0.4688, 0.8598, 0.5, 0.8598, 0.5, 0.6159, 0.4688, 0.6159, 0.4375, 0.8598, 0.4688, 0.8598, 0.4688, 0.6159, 0.4375, 0.6159, 0.437, 0.8125, 0.4067, 0.8125, 0.4067, 0.8598, 0.4375, 0.8598, 0.4375, 0.6159, 0.4067, 0.6159, 0.4067, 0.6631, 0.437, 0.6631, 0.06298, 0.6631, 0.09326, 0.6631, 0.09326, 0.6159, 0.0625, 0.6159, 0.0625, 0.8598, 0.09326, 0.8598, 0.09326, 0.8125, 0.06298, 0.8125, 0.03125, 0.6159, 0.03125, 0.8598, 0.0625, 0.8598, 0.0625, 0.6159, 0.0, 0.6159, 0.0, 0.8598, 0.03125, 0.8598, 0.03125, 0.6159, 0.625, 0.1223, 0.625, 0.0398, 0.375, 0.0398, 0.375, 0.1223, 0.625, 0.7102, 0.625, 0.6277, 0.375, 0.6277, 0.375, 0.7102, 0.125, 0.6277, 0.125, 0.7102, 0.25, 0.7139, 0.375, 0.7102, 0.375, 0.6277, 0.25, 0.6314, 0.625, 0.7102, 0.75, 0.7139, 0.875, 0.7102, 0.875, 0.6277, 0.75, 0.6314, 0.625, 0.6277])
me_cylinder_015.update()

# ---- objects
ob_empty = bpy.data.objects.new('Empty', None)
ob_cylinder_002 = bpy.data.objects.new('Cylinder.002', me_cylinder_012)
ob_cylinder_003 = bpy.data.objects.new('Cylinder.003', me_cylinder_013)
ob_cylinder_004 = bpy.data.objects.new('Cylinder.004', me_cylinder_014)
ob_cylinder_005 = bpy.data.objects.new('Cylinder.005', me_cylinder_015)

# ---- transforms, parenting, visibility, modifiers, constraints
ob_empty.location = (0.0, 0.0, 0.0)
ob_empty.rotation_euler = (0.0, 0.0, 1.571)
ob_empty.scale = (4.0, 4.0, 1.0)
ob_empty.empty_display_type = 'IMAGE'
ob_empty.empty_display_size = 5.0
ob_empty.show_axis = True
ob_empty.lineart.crease_threshold = 0.0
ob_cylinder_002.location = (2.1, 0.0, 2.2)
ob_cylinder_002.scale = (0.315, 0.315, 4.1)
ob_cylinder_003.location = (-2.1, 0.0, 2.2)
ob_cylinder_003.scale = (0.315, 0.315, 4.1)
ob_cylinder_004.location = (0.0, 2.1, 2.2)
ob_cylinder_004.scale = (0.315, 0.315, 4.1)
ob_cylinder_005.location = (0.0, 0.0, 2.0)
ob_cylinder_005.scale = (2.3, 2.3, 2.0)

# ---- collection membership
col_collection.objects.link(ob_empty)
col_collection.objects.link(ob_cylinder_002)
col_collection.objects.link(ob_cylinder_003)
col_collection.objects.link(ob_cylinder_004)
col_collection.objects.link(ob_cylinder_005)

# ---- scene / render settings (as saved in the file)
scene.frame_start = 1; scene.frame_end = 250; scene.frame_set(1)
scene.render.engine = 'BLENDER_EEVEE_NEXT'
scene.cycles.use_denoising = False
scene.cycles.samples = 128
scene.cycles.sampling_pattern = 'TABULATED_SOBOL'
scene.cycles.use_adaptive_sampling = False
scene.cycles.use_light_tree = False
scene.view_settings.view_transform = 'Filmic'
scene.unit_settings.scale_length = 0.01
bpy.context.view_layer.update()

# ---- added for rendering (the .blend has no active camera and no usable light): camera, sun
cam_auto = bpy.data.cameras.new('AutoCamera')
cam_auto.lens = 50.0
cam_auto.sensor_width = 36.0
cam_auto.clip_end = 1000.0
ob_auto_camera = bpy.data.objects.new('AutoCamera', cam_auto)
scene.collection.objects.link(ob_auto_camera)
ob_auto_camera.location = (9.82657, -11.7344, 10.0613)
ob_auto_camera.rotation_euler = (1.09748, -7.21219e-08, 0.694738)
scene.camera = ob_auto_camera
light_auto_sun = bpy.data.lights.new('AutoSun', 'SUN')
light_auto_sun.energy = 3.0
light_auto_sun.angle = 0.0523599
ob_auto_sun = bpy.data.objects.new('AutoSun', light_auto_sun)
scene.collection.objects.link(ob_auto_sun)
ob_auto_sun.rotation_euler = (0.872665, 0.174533, 0.523599)
bpy.context.view_layer.update()
